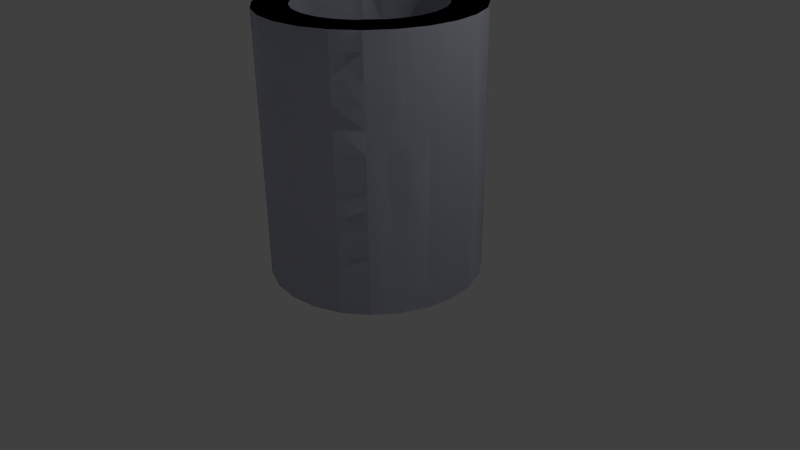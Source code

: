 # Source: WaterTank.blend  (saved by Blender 2.76.0; exported with 4.5.12 LTS)
import bpy
from mathutils import Matrix  # noqa: F401  (used for matrix-valued properties, if any)

bpy.ops.wm.read_factory_settings(use_empty=True)
scene = bpy.context.scene
scene.name = 'Scene'

# ---- collections
col_collection_1 = bpy.data.collections.new('Collection 1'); scene.collection.children.link(col_collection_1)

# ---- materials (node trees are filled in below, after node groups)
mat_material = bpy.data.materials.new('material')
mat_material.alpha_threshold = 0.0
mat_material.use_transparent_shadow = False
mat_material.diffuse_color = (1.0, 1.0, 1.0, 1.0)
mat_material.roughness = 0.5
mat_material_0 = bpy.data.materials.new('material_0')
mat_material_0.alpha_threshold = 0.0
mat_material_0.use_transparent_shadow = False
mat_material_0.diffuse_color = (0.8382, 0.8627, 1.0, 1.0)
mat_material_0.roughness = 0.5
mat_edge_color000255 = bpy.data.materials.new('edge_color000255')
mat_edge_color000255.alpha_threshold = 0.0
mat_edge_color000255.use_transparent_shadow = False
mat_edge_color000255.roughness = 0.5
mat_plaster = bpy.data.materials.new('__Plaster_')
mat_plaster.alpha_threshold = 0.0
mat_plaster.use_transparent_shadow = False
mat_plaster.roughness = 0.5
mat_water_pool = bpy.data.materials.new('__Water-pool_')
mat_water_pool.alpha_threshold = 0.0
mat_water_pool.use_transparent_shadow = False
mat_water_pool.roughness = 0.5
mat_corrogaterust = bpy.data.materials.new('__CorrogateRust_')
mat_corrogaterust.alpha_threshold = 0.0
mat_corrogaterust.use_transparent_shadow = False
mat_corrogaterust.roughness = 0.5
mat_edge_color14710594255 = bpy.data.materials.new('edge_color14710594255')
mat_edge_color14710594255.alpha_threshold = 0.0
mat_edge_color14710594255.use_transparent_shadow = False
mat_edge_color14710594255.roughness = 0.5
mat_corrogateshiny = bpy.data.materials.new('__CorrogateShiny_')
mat_corrogateshiny.alpha_threshold = 0.0
mat_corrogateshiny.use_transparent_shadow = False
mat_corrogateshiny.roughness = 0.5
mat_metal_floor = bpy.data.materials.new('__Metal-floor_')
mat_metal_floor.alpha_threshold = 0.0
mat_metal_floor.use_transparent_shadow = False
mat_metal_floor.roughness = 0.5

# ---- material node trees

# ---- world
world_world = bpy.data.worlds.new('World'); scene.world = world_world
world_world.color = (0.05088, 0.05088, 0.05088)
world_world.use_sun_shadow = False
world_world.sun_shadow_jitter_overblur = 0.0
world_world.cycles.sampling_method = 'MANUAL'
world_world.cycles.sample_map_resolution = 256

# ---- cameras
cam_camera = bpy.data.cameras.new('Camera')
cam_camera.clip_end = 100.0
cam_camera.lens = 35.0
cam_camera.sensor_width = 32.0
cam_camera.sensor_height = 18.0
cam_camera.ortho_scale = 7.314
cam_camera.dof.focus_distance = 0.0
cam_camera.dof.aperture_fstop = 128.0

# ---- lights
light_lamp = bpy.data.lights.new('Lamp', 'POINT')
light_lamp.transmission_factor = 0.0
light_lamp.cutoff_distance = 30.0
light_lamp.energy = 100.0
light_lamp.shadow_buffer_clip_start = 1.001
light_lamp.shadow_soft_size = 0.1
light_lamp.shadow_maximum_resolution = 0.006
light_lamp.use_absolute_resolution = True
light_lamp.cycles.use_multiple_importance_sampling = False

# ---- meshes
me_id39 = bpy.data.meshes.new('ID39')
me_id39.from_pydata([(-308.4, 82.63, 0.0), (-308.4, -82.63, 0.0), (-319.2, 6.104e-05, 0.0), (-276.5, -159.6, 0.0), (-276.5, 159.6, 0.0), (-225.7, -225.7, 0.0), (-225.7, 225.7, 0.0), (-159.6, -276.5, 0.0), (-159.6, 276.5, 0.0), (-82.63, -308.4, 0.0), (-82.63, 308.4, 0.0), (2.289e-05, -319.2, 0.0), (2.289e-05, 319.3, 0.0), (82.63, -308.4, 0.0), (82.63, 308.4, 0.0), (130.4, -288.6, 0.0), (159.6, 276.5, 0.0), (159.6, -276.5, 0.0), (225.7, -225.7, 0.0), (225.7, 225.7, 0.0), (244.6, -201.2, 0.0), (276.5, 159.6, 0.0), (276.5, -159.6, 0.0), (308.4, -82.63, 0.0), (308.4, 82.63, 0.0), (319.2, 6.104e-05, 0.0), (319.2, 6.104e-05, 0.0), (308.4, 82.63, 0.0), (308.4, -82.63, 0.0), (276.5, 159.6, 0.0), (276.5, -159.6, 0.0), (244.6, -201.2, 0.0), (225.7, 225.7, 0.0), (225.7, -225.7, 0.0), (159.6, 276.5, 0.0), (159.6, -276.5, 0.0), (130.4, -288.6, 0.0), (82.63, 308.4, 0.0), (82.63, -308.4, 0.0), (2.289e-05, 319.3, 0.0), (2.289e-05, -319.2, 0.0), (-82.63, 308.4, 0.0), (-82.63, -308.4, 0.0), (-159.6, 276.5, 0.0), (-159.6, -276.5, 0.0), (-225.7, 225.7, 0.0), (-225.7, -225.7, 0.0), (-276.5, 159.6, 0.0), (-276.5, -159.6, 0.0), (-308.4, 82.63, 0.0), (-308.4, -82.63, 0.0), (-319.2, 6.104e-05, 0.0), (-319.2, 6.104e-05, 0.0), (-308.4, -82.63, 0.0), (-308.4, 82.63, 0.0), (-276.5, 159.6, 0.0), (-225.7, 225.7, 0.0), (-159.6, 276.5, 0.0), (-82.63, 308.4, 0.0), (2.289e-05, 319.3, 0.0), (82.63, 308.4, 0.0), (159.6, 276.5, 0.0), (225.7, 225.7, 0.0), (276.5, 159.6, 0.0), (308.4, 82.63, 0.0), (319.2, 6.104e-05, 0.0), (308.4, -82.63, 0.0), (276.5, -159.6, 0.0), (244.6, -201.2, 0.0), (225.7, -225.7, 0.0), (159.6, -276.5, 0.0), (130.4, -288.6, 0.0), (82.63, -308.4, 0.0), (2.289e-05, -319.2, 0.0), (-82.63, -308.4, 0.0), (-159.6, -276.5, 0.0), (-225.7, -225.7, 0.0), (-276.5, -159.6, 0.0)], [(52, 53), (54, 52), (55, 54), (56, 55), (57, 56), (58, 57), (59, 58), (60, 59), (61, 60), (62, 61), (63, 62), (64, 63), (65, 64), (66, 65), (67, 66), (68, 67), (69, 68), (69, 70), (71, 70), (72, 71), (73, 72), (74, 73), (75, 74), (76, 75), (77, 76), (53, 77)], [(0, 1, 2), (1, 0, 3), (3, 0, 4), (3, 4, 5), (5, 4, 6), (5, 6, 7), (7, 6, 8), (7, 8, 9), (9, 8, 10), (9, 10, 11), (11, 10, 12), (11, 12, 13), (13, 12, 14), (13, 14, 15), (15, 14, 16), (15, 16, 17), (17, 16, 18), (18, 16, 19), (18, 19, 20), (20, 19, 21), (20, 21, 22), (22, 21, 23), (23, 21, 24), (23, 24, 25), (26, 27, 28), (27, 29, 28), (28, 29, 30), (30, 29, 31), (29, 32, 31), (31, 32, 33), (32, 34, 33), (33, 34, 35), (35, 34, 36), (34, 37, 36), (36, 37, 38), (37, 39, 38), (38, 39, 40), (39, 41, 40), (40, 41, 42), (41, 43, 42), (42, 43, 44), (43, 45, 44), (44, 45, 46), (45, 47, 46), (46, 47, 48), (47, 49, 48), (48, 49, 50), (51, 50, 49)])
me_id39.polygons.foreach_set('material_index', [0, 0, 0, 0, 0, 0, 0, 0, 0, 0, 0, 0, 0, 0, 0, 0, 0, 0, 0, 0, 0, 0, 0, 0, 1, 1, 1, 1, 1, 1, 1, 1, 1, 1, 1, 1, 1, 1, 1, 1, 1, 1, 1, 1, 1, 1, 1, 1])
me_id39.materials.append(mat_material)
me_id39.materials.append(mat_material_0)
me_id39.materials.append(mat_edge_color000255)
me_id39.use_remesh_preserve_volume = False
me_id39.use_remesh_preserve_attributes = False
me_id39.use_mirror_vertex_groups = False
me_id39.update()
me_id134 = bpy.data.meshes.new('ID134')
me_id134.from_pydata([(239.8, 233.2, 808.8), (228.1, 247.2, 783.5), (244.3, 227.9, 839.1), (240.9, 232.0, 869.8), (230.0, 244.9, 896.0), (213.4, 264.6, 913.6), (193.8, 288.0, 919.8), (174.1, 311.4, 913.6), (157.5, 331.1, 896.0), (146.7, 344.0, 869.8), (143.2, 348.1, 839.1), (147.7, 342.8, 808.8), (159.4, 328.8, 783.5)], [(1, 0), (0, 2), (2, 3), (3, 4), (4, 5), (5, 6), (6, 7), (7, 8), (8, 9), (9, 10), (10, 11), (11, 12)], [])
me_id134.materials.append(mat_edge_color000255)
me_id134.use_remesh_preserve_volume = False
me_id134.use_remesh_preserve_attributes = False
me_id134.use_mirror_vertex_groups = False
me_id134.update()
me_id130 = bpy.data.meshes.new('ID130')
me_id130.from_pydata([(354.8, 321.3, 807.8), (342.4, 334.6, 783.5), (359.7, 316.0, 837.3), (356.4, 319.6, 867.3), (345.3, 331.5, 892.9), (328.2, 349.7, 910.2), (307.9, 371.5, 916.2), (287.6, 393.2, 910.2), (270.6, 411.5, 892.9), (259.5, 423.4, 867.3), (256.1, 427.0, 837.3), (261.1, 421.7, 807.8), (273.5, 408.4, 783.5)], [(1, 0), (0, 2), (2, 3), (3, 4), (4, 5), (5, 6), (6, 7), (7, 8), (8, 9), (9, 10), (10, 11), (11, 12)], [])
me_id130.materials.append(mat_edge_color000255)
me_id130.use_remesh_preserve_volume = False
me_id130.use_remesh_preserve_attributes = False
me_id130.use_mirror_vertex_groups = False
me_id130.update()
me_id117 = bpy.data.meshes.new('ID117')
me_id117.from_pydata([(-119.3, 556.3, 683.5), (-117.4, 499.6, 783.5), (-117.4, 499.6, 683.5), (-119.3, 556.3, 783.5), (-119.3, 556.3, 783.5), (-119.3, 556.3, 683.5), (-117.4, 499.6, 783.5), (-117.4, 499.6, 683.5), (-119.3, 556.3, 783.5), (-117.4, 499.6, 783.5), (-117.4, 499.6, 683.5), (-119.3, 556.3, 683.5), (-101.0, 445.4, 783.5), (-101.0, 445.4, 683.5), (-101.0, 445.4, 783.5), (-101.0, 445.4, 683.5), (-101.0, 445.4, 783.5), (-101.0, 445.4, 683.5), (-106.4, 611.5, 683.5), (-106.4, 611.5, 783.5), (-106.4, 611.5, 783.5), (-106.4, 611.5, 683.5), (-106.4, 611.5, 783.5), (-106.4, 611.5, 683.5), (-71.03, 397.2, 783.5), (-71.03, 397.2, 683.5), (-71.03, 397.2, 783.5), (-71.03, 397.2, 683.5), (-71.03, 397.2, 783.5), (-71.03, 397.2, 683.5), (-79.63, 661.5, 683.5), (-79.63, 661.5, 783.5), (-79.63, 661.5, 783.5), (-79.63, 661.5, 683.5), (-79.63, 661.5, 783.5), (-79.63, 661.5, 683.5), (-29.65, 358.4, 683.5), (-29.65, 358.4, 783.5), (-29.65, 358.4, 783.5), (-29.65, 358.4, 683.5), (-29.65, 358.4, 783.5), (-29.65, 358.4, 683.5), (-40.85, 702.9, 683.5), (-40.85, 702.9, 783.5), (-40.85, 702.9, 783.5), (-40.85, 702.9, 683.5), (-40.85, 702.9, 783.5), (-40.85, 702.9, 683.5), (20.36, 331.7, 683.5), (20.36, 331.7, 783.5), (20.36, 331.7, 783.5), (20.36, 331.7, 683.5), (20.36, 331.7, 783.5), (20.36, 331.7, 683.5), (7.32, 732.9, 783.5), (7.32, 732.9, 683.5), (7.32, 732.9, 783.5), (7.32, 732.9, 683.5), (7.32, 732.9, 783.5), (7.32, 732.9, 683.5), (75.59, 318.8, 683.5), (75.59, 318.8, 783.5), (75.59, 318.8, 783.5), (75.59, 318.8, 683.5), (75.59, 318.8, 783.5), (75.59, 318.8, 683.5), (61.6, 749.3, 783.5), (61.6, 749.3, 683.5), (61.6, 749.3, 783.5), (61.6, 749.3, 683.5), (61.6, 749.3, 783.5), (61.6, 749.3, 683.5), (132.3, 320.6, 683.5), (132.3, 320.6, 783.5), (132.3, 320.6, 783.5), (132.3, 320.6, 683.5), (132.3, 320.6, 783.5), (132.3, 320.6, 683.5), (118.3, 751.2, 783.5), (118.3, 751.2, 683.5), (118.3, 751.2, 783.5), (118.3, 751.2, 683.5), (118.3, 751.2, 783.5), (118.3, 751.2, 683.5), (159.4, 328.8, 683.5), (159.4, 328.8, 783.5), (159.4, 328.8, 783.5), (159.4, 328.8, 683.5), (159.4, 328.8, 783.5), (159.4, 328.8, 683.5), (173.5, 738.3, 783.5), (173.5, 738.3, 683.5), (173.5, 738.3, 783.5), (173.5, 738.3, 683.5), (173.5, 738.3, 783.5), (173.5, 738.3, 683.5), (159.4, 328.8, 783.5), (186.6, 337.1, 683.5), (159.4, 328.8, 683.5), (186.6, 337.1, 783.5), (186.6, 337.1, 783.5), (159.4, 328.8, 783.5), (186.6, 337.1, 683.5), (159.4, 328.8, 683.5), (186.6, 337.1, 783.5), (186.6, 337.1, 683.5), (223.5, 711.5, 783.5), (223.5, 711.5, 683.5), (223.5, 711.5, 783.5), (223.5, 711.5, 683.5), (223.5, 711.5, 783.5), (223.5, 711.5, 683.5), (234.7, 367.0, 683.5), (234.7, 367.0, 783.5), (234.7, 367.0, 783.5), (234.7, 367.0, 683.5), (234.7, 367.0, 783.5), (234.7, 367.0, 683.5), (264.9, 672.7, 783.5), (264.9, 672.7, 683.5), (264.9, 672.7, 783.5), (264.9, 672.7, 683.5), (264.9, 672.7, 783.5), (264.9, 672.7, 683.5), (273.5, 408.4, 783.5), (273.5, 408.4, 683.5), (273.5, 408.4, 683.5), (273.5, 408.4, 783.5), (273.5, 408.4, 783.5), (273.5, 408.4, 683.5), (294.8, 624.6, 683.5), (294.8, 624.6, 783.5), (294.8, 624.6, 683.5), (294.8, 624.6, 783.5), (294.8, 624.6, 783.5), (294.8, 624.6, 683.5), (300.2, 458.4, 783.5), (300.2, 458.4, 683.5), (300.2, 458.4, 683.5), (300.2, 458.4, 783.5), (300.2, 458.4, 783.5), (300.2, 458.4, 683.5), (311.3, 570.3, 683.5), (311.3, 570.3, 783.5), (311.3, 570.3, 683.5), (311.3, 570.3, 783.5), (311.3, 570.3, 783.5), (311.3, 570.3, 683.5), (313.1, 513.6, 783.5), (313.1, 513.6, 683.5), (313.1, 513.6, 683.5), (313.1, 513.6, 783.5), (313.1, 513.6, 783.5), (313.1, 513.6, 683.5)], [(8, 9), (11, 10), (9, 16), (10, 17), (22, 8), (23, 11), (16, 28), (17, 29), (34, 22), (35, 23), (28, 40), (29, 41), (46, 34), (47, 35), (40, 52), (41, 53), (58, 46), (59, 47), (52, 64), (53, 65), (70, 58), (71, 59), (64, 76), (65, 77), (82, 70), (83, 71), (76, 88), (77, 89), (94, 82), (95, 83), (88, 104), (89, 105), (110, 94), (111, 95), (104, 116), (105, 117), (122, 110), (123, 111), (116, 128), (117, 129), (134, 122), (135, 123), (128, 140), (129, 141), (146, 134), (147, 135), (140, 152), (141, 153), (152, 146), (153, 147)], [(0, 1, 2), (1, 0, 3), (2, 12, 13), (12, 2, 1), (18, 3, 0), (3, 18, 19), (13, 24, 25), (24, 13, 12), (30, 19, 18), (19, 30, 31), (24, 36, 25), (36, 24, 37), (42, 31, 30), (31, 42, 43), (37, 48, 36), (48, 37, 49), (54, 42, 55), (42, 54, 43), (49, 60, 48), (60, 49, 61), (66, 55, 67), (55, 66, 54), (61, 72, 60), (72, 61, 73), (78, 67, 79), (67, 78, 66), (73, 84, 72), (84, 73, 85), (90, 79, 91), (79, 90, 78), (96, 97, 98), (97, 96, 99), (106, 91, 107), (91, 106, 90), (99, 112, 97), (112, 99, 113), (118, 107, 119), (107, 118, 106), (124, 112, 113), (112, 124, 125), (118, 130, 131), (130, 118, 119), (136, 125, 124), (125, 136, 137), (131, 142, 143), (142, 131, 130), (148, 137, 136), (137, 148, 149), (143, 149, 148), (149, 143, 142), (4, 5, 6), (7, 6, 5), (6, 7, 14), (15, 14, 7), (20, 21, 4), (5, 4, 21), (14, 15, 26), (27, 26, 15), (32, 33, 20), (21, 20, 33), (38, 26, 39), (27, 39, 26), (44, 45, 32), (33, 32, 45), (50, 38, 51), (39, 51, 38), (44, 56, 45), (57, 45, 56), (62, 50, 63), (51, 63, 50), (56, 68, 57), (69, 57, 68), (74, 62, 75), (63, 75, 62), (68, 80, 69), (81, 69, 80), (86, 74, 87), (75, 87, 74), (80, 92, 81), (93, 81, 92), (100, 101, 102), (103, 102, 101), (92, 108, 93), (109, 93, 108), (114, 100, 115), (102, 115, 100), (108, 120, 109), (121, 109, 120), (126, 127, 115), (114, 115, 127), (121, 120, 132), (133, 132, 120), (138, 139, 126), (127, 126, 139), (132, 133, 144), (145, 144, 133), (150, 151, 138), (139, 138, 151), (144, 145, 150), (151, 150, 145)])
me_id117.polygons.foreach_set('use_smooth', [True] * 100)
me_id117.polygons.foreach_set('material_index', [1, 1, 1, 1, 1, 1, 1, 1, 1, 1, 1, 1, 1, 1, 1, 1, 1, 1, 1, 1, 1, 1, 1, 1, 1, 1, 1, 1, 1, 1, 1, 1, 1, 1, 1, 1, 1, 1, 1, 1, 1, 1, 1, 1, 1, 1, 1, 1, 1, 1, 0, 0, 0, 0, 0, 0, 0, 0, 0, 0, 0, 0, 0, 0, 0, 0, 0, 0, 0, 0, 0, 0, 0, 0, 0, 0, 0, 0, 0, 0, 0, 0, 0, 0, 0, 0, 0, 0, 0, 0, 0, 0, 0, 0, 0, 0, 0, 0, 0, 0])
_uv = me_id117.uv_layers.new(name='ID126')
_uv.uv.foreach_set('vector', [22.0, 0.0, 21.08, 1.613, 21.08, 0.0, 21.08, 1.613, 22.0, 0.0, 22.0, 1.613, 21.08, 0.0, 20.17, 1.613, 20.17, -1.776e-15, 20.17, 1.613, 21.08, 0.0, 21.08, 1.613, 0.9167, 1.776e-15, -3.553e-15, 1.613, -3.553e-15, 1.776e-15, -3.553e-15, 1.613, 0.9167, 1.776e-15, 0.9167, 1.613, 20.17, 0.0, 19.25, 1.613, 19.25, 0.0, 19.25, 1.613, 20.17, 0.0, 20.17, 1.613, 1.833, -1.776e-15, 0.9167, 1.613, 0.9167, -1.776e-15, 0.9167, 1.613, 1.833, -1.776e-15, 1.833, 1.613, 19.25, 1.613, 18.33, 0.0, 19.25, 0.0, 18.33, 0.0, 19.25, 1.613, 18.33, 1.613, 2.75, -1.776e-15, 1.833, 1.613, 1.833, -1.776e-15, 1.833, 1.613, 2.75, -1.776e-15, 2.75, 1.613, 18.33, 1.613, 17.42, -1.776e-15, 18.33, -1.776e-15, 17.42, -1.776e-15, 18.33, 1.613, 17.42, 1.613, 3.667, 1.613, 2.75, 0.0, 3.667, 0.0, 2.75, 0.0, 3.667, 1.613, 2.75, 1.613, 17.42, 1.613, 16.5, 0.0, 17.42, 0.0, 16.5, 0.0, 17.42, 1.613, 16.5, 1.613, 4.583, 1.613, 3.667, -1.776e-15, 4.583, -1.776e-15, 3.667, -1.776e-15, 4.583, 1.613, 3.667, 1.613, 16.5, 1.613, 15.58, 0.0, 16.5, 0.0, 15.58, 0.0, 16.5, 1.613, 15.58, 1.613, 5.5, 1.613, 4.583, 1.776e-15, 5.5, 1.776e-15, 4.583, 1.776e-15, 5.5, 1.613, 4.583, 1.613, 15.58, 1.613, 15.13, 0.0, 15.58, 0.0, 15.13, 0.0, 15.58, 1.613, 15.13, 1.613, 6.417, 1.613, 5.5, -1.776e-15, 6.417, -1.776e-15, 5.5, -1.776e-15, 6.417, 1.613, 5.5, 1.613, 15.13, 1.613, 14.67, 0.0, 15.13, 0.0, 14.67, 0.0, 15.13, 1.613, 14.67, 1.613, 7.333, 1.613, 6.417, -1.776e-15, 7.333, -1.776e-15, 6.417, -1.776e-15, 7.333, 1.613, 6.417, 1.613, 14.67, 1.613, 13.75, -1.776e-15, 14.67, -1.776e-15, 13.75, -1.776e-15, 14.67, 1.613, 13.75, 1.613, 8.25, 1.613, 7.333, 0.0, 8.25, 0.0, 7.333, 0.0, 8.25, 1.613, 7.333, 1.613, 12.83, 1.613, 13.75, 0.0, 13.75, 1.613, 13.75, 0.0, 12.83, 1.613, 12.83, 0.0, 8.25, 1.613, 9.167, 0.0, 9.167, 1.613, 9.167, 0.0, 8.25, 1.613, 8.25, 0.0, 11.92, 1.613, 12.83, 0.0, 12.83, 1.613, 12.83, 0.0, 11.92, 1.613, 11.92, 0.0, 9.167, 1.613, 10.08, 0.0, 10.08, 1.613, 10.08, 0.0, 9.167, 1.613, 9.167, 0.0, 11.0, 1.613, 11.92, 0.0, 11.92, 1.613, 11.92, 0.0, 11.0, 1.613, 11.0, 0.0, 10.08, 1.613, 11.0, -1.776e-15, 11.0, 1.613, 11.0, -1.776e-15, 10.08, 1.613, 10.08, -1.776e-15, 0.0, 0.0, 0.0, 0.0, 0.0, 0.0, 0.0, 0.0, 0.0, 0.0, 0.0, 0.0, 0.0, 0.0, 0.0, 0.0, 0.0, 0.0, 0.0, 0.0, 0.0, 0.0, 0.0, 0.0, 0.0, 0.0, 0.0, 0.0, 0.0, 0.0, 0.0, 0.0, 0.0, 0.0, 0.0, 0.0, 0.0, 0.0, 0.0, 0.0, 0.0, 0.0, 0.0, 0.0, 0.0, 0.0, 0.0, 0.0, 0.0, 0.0, 0.0, 0.0, 0.0, 0.0, 0.0, 0.0, 0.0, 0.0, 0.0, 0.0, 0.0, 0.0, 0.0, 0.0, 0.0, 0.0, 0.0, 0.0, 0.0, 0.0, 0.0, 0.0, 0.0, 0.0, 0.0, 0.0, 0.0, 0.0, 0.0, 0.0, 0.0, 0.0, 0.0, 0.0, 0.0, 0.0, 0.0, 0.0, 0.0, 0.0, 0.0, 0.0, 0.0, 0.0, 0.0, 0.0, 0.0, 0.0, 0.0, 0.0, 0.0, 0.0, 0.0, 0.0, 0.0, 0.0, 0.0, 0.0, 0.0, 0.0, 0.0, 0.0, 0.0, 0.0, 0.0, 0.0, 0.0, 0.0, 0.0, 0.0, 0.0, 0.0, 0.0, 0.0, 0.0, 0.0, 0.0, 0.0, 0.0, 0.0, 0.0, 0.0, 0.0, 0.0, 0.0, 0.0, 0.0, 0.0, 0.0, 0.0, 0.0, 0.0, 0.0, 0.0, 0.0, 0.0, 0.0, 0.0, 0.0, 0.0, 0.0, 0.0, 0.0, 0.0, 0.0, 0.0, 0.0, 0.0, 0.0, 0.0, 0.0, 0.0, 0.0, 0.0, 0.0, 0.0, 0.0, 0.0, 0.0, 0.0, 0.0, 0.0, 0.0, 0.0, 0.0, 0.0, 0.0, 0.0, 0.0, 0.0, 0.0, 0.0, 0.0, 0.0, 0.0, 0.0, 0.0, 0.0, 0.0, 0.0, 0.0, 0.0, 0.0, 0.0, 0.0, 0.0, 0.0, 0.0, 0.0, 0.0, 0.0, 0.0, 0.0, 0.0, 0.0, 0.0, 0.0, 0.0, 0.0, 0.0, 0.0, 0.0, 0.0, 0.0, 0.0, 0.0, 0.0, 0.0, 0.0, 0.0, 0.0, 0.0, 0.0, 0.0, 0.0, 0.0, 0.0, 0.0, 0.0, 0.0, 0.0, 0.0, 0.0, 0.0, 0.0, 0.0, 0.0, 0.0, 0.0, 0.0, 0.0, 0.0, 0.0, 0.0, 0.0, 0.0, 0.0, 0.0, 0.0, 0.0, 0.0, 0.0, 0.0, 0.0, 0.0, 0.0, 0.0, 0.0, 0.0, 0.0, 0.0, 0.0, 0.0, 0.0, 0.0, 0.0, 0.0, 0.0, 0.0, 0.0, 0.0, 0.0, 0.0, 0.0, 0.0, 0.0, 0.0, 0.0, 0.0, 0.0, 0.0, 0.0, 0.0, 0.0, 0.0, 0.0, 0.0, 0.0, 0.0, 0.0, 0.0, 0.0, 0.0, 0.0, 0.0, 0.0, 0.0, 0.0, 0.0, 0.0])
me_id117.materials.append(mat_material_0)
me_id117.materials.append(mat_plaster)
me_id117.materials.append(mat_edge_color000255)
me_id117.use_remesh_preserve_volume = False
me_id117.use_remesh_preserve_attributes = False
me_id117.use_mirror_vertex_groups = False
me_id117.update()
me_id104 = bpy.data.meshes.new('ID104')
me_id104.from_pydata([(-117.4, 499.6, 683.5), (-106.4, 611.5, 683.5), (-119.3, 556.3, 683.5), (-101.0, 445.4, 683.5), (-79.63, 661.5, 683.5), (-71.03, 397.2, 683.5), (-40.85, 702.9, 683.5), (-29.65, 358.4, 683.5), (7.32, 732.9, 683.5), (20.36, 331.7, 683.5), (61.6, 749.3, 683.5), (75.59, 318.8, 683.5), (118.3, 751.2, 683.5), (132.3, 320.6, 683.5), (173.5, 738.3, 683.5), (159.4, 328.8, 683.5), (186.6, 337.1, 683.5), (223.5, 711.5, 683.5), (234.7, 367.0, 683.5), (264.9, 672.7, 683.5), (273.5, 408.4, 683.5), (294.8, 624.6, 683.5), (300.2, 458.4, 683.5), (311.3, 570.3, 683.5), (313.1, 513.6, 683.5), (313.1, 513.6, 683.5), (300.2, 458.4, 683.5), (311.3, 570.3, 683.5), (294.8, 624.6, 683.5), (273.5, 408.4, 683.5), (264.9, 672.7, 683.5), (234.7, 367.0, 683.5), (223.5, 711.5, 683.5), (186.6, 337.1, 683.5), (173.5, 738.3, 683.5), (159.4, 328.8, 683.5), (132.3, 320.6, 683.5), (118.3, 751.2, 683.5), (75.59, 318.8, 683.5), (61.6, 749.3, 683.5), (20.36, 331.7, 683.5), (7.32, 732.9, 683.5), (-29.65, 358.4, 683.5), (-40.85, 702.9, 683.5), (-71.03, 397.2, 683.5), (-79.63, 661.5, 683.5), (-101.0, 445.4, 683.5), (-106.4, 611.5, 683.5), (-117.4, 499.6, 683.5), (-119.3, 556.3, 683.5), (-119.3, 556.3, 683.5), (-117.4, 499.6, 683.5), (-101.0, 445.4, 683.5), (-71.03, 397.2, 683.5), (-29.65, 358.4, 683.5), (20.36, 331.7, 683.5), (75.59, 318.8, 683.5), (132.3, 320.6, 683.5), (159.4, 328.8, 683.5), (186.6, 337.1, 683.5), (234.7, 367.0, 683.5), (273.5, 408.4, 683.5), (300.2, 458.4, 683.5), (313.1, 513.6, 683.5), (311.3, 570.3, 683.5), (294.8, 624.6, 683.5), (264.9, 672.7, 683.5), (223.5, 711.5, 683.5), (173.5, 738.3, 683.5), (118.3, 751.2, 683.5), (61.6, 749.3, 683.5), (7.32, 732.9, 683.5), (-40.85, 702.9, 683.5), (-79.63, 661.5, 683.5), (-106.4, 611.5, 683.5)], [(50, 51), (51, 52), (52, 53), (53, 54), (54, 55), (55, 56), (56, 57), (57, 58), (58, 59), (59, 60), (60, 61), (61, 62), (62, 63), (63, 64), (64, 65), (65, 66), (66, 67), (67, 68), (68, 69), (69, 70), (70, 71), (71, 72), (72, 73), (73, 74), (74, 50)], [(0, 1, 2), (1, 0, 3), (1, 3, 4), (4, 3, 5), (4, 5, 6), (6, 5, 7), (6, 7, 8), (8, 7, 9), (8, 9, 10), (10, 9, 11), (10, 11, 12), (12, 11, 13), (12, 13, 14), (14, 13, 15), (14, 15, 16), (14, 16, 17), (17, 16, 18), (17, 18, 19), (19, 18, 20), (19, 20, 21), (21, 20, 22), (21, 22, 23), (23, 22, 24), (25, 26, 27), (27, 26, 28), (26, 29, 28), (28, 29, 30), (29, 31, 30), (30, 31, 32), (31, 33, 32), (32, 33, 34), (33, 35, 34), (35, 36, 34), (34, 36, 37), (36, 38, 37), (37, 38, 39), (38, 40, 39), (39, 40, 41), (40, 42, 41), (41, 42, 43), (42, 44, 43), (43, 44, 45), (44, 46, 45), (45, 46, 47), (46, 48, 47), (49, 47, 48)])
me_id104.polygons.foreach_set('material_index', [1, 1, 1, 1, 1, 1, 1, 1, 1, 1, 1, 1, 1, 1, 1, 1, 1, 1, 1, 1, 1, 1, 1, 0, 0, 0, 0, 0, 0, 0, 0, 0, 0, 0, 0, 0, 0, 0, 0, 0, 0, 0, 0, 0, 0, 0])
_uv = me_id104.uv_layers.new(name='ID113')
_uv.uv.foreach_set('vector', [-1.835, 7.807, -1.662, 9.555, -1.863, 8.692, -1.662, 9.555, -1.835, 7.807, -1.578, 6.959, -1.662, 9.555, -1.578, 6.959, -1.244, 10.34, -1.244, 10.34, -1.578, 6.959, -1.11, 6.206, -1.244, 10.34, -1.11, 6.206, -0.6383, 10.98, -0.6383, 10.98, -1.11, 6.206, -0.4632, 5.6, -0.6383, 10.98, -0.4632, 5.6, 0.1144, 11.45, 0.1144, 11.45, -0.4632, 5.6, 0.3182, 5.182, 0.1144, 11.45, 0.3182, 5.182, 0.9624, 11.71, 0.9624, 11.71, 0.3182, 5.182, 1.181, 4.981, 0.9624, 11.71, 1.181, 4.981, 1.848, 11.74, 1.848, 11.74, 1.181, 4.981, 2.067, 5.01, 1.848, 11.74, 2.067, 5.01, 2.711, 11.54, 2.711, 11.54, 2.067, 5.01, 2.491, 5.138, 2.711, 11.54, 2.491, 5.138, 2.915, 5.267, 2.711, 11.54, 2.915, 5.267, 3.492, 11.12, 3.492, 11.12, 2.915, 5.267, 3.667, 5.734, 3.492, 11.12, 3.667, 5.734, 4.139, 10.51, 4.139, 10.51, 3.667, 5.734, 4.273, 6.381, 4.139, 10.51, 4.273, 6.381, 4.607, 9.759, 4.607, 9.759, 4.273, 6.381, 4.691, 7.162, 4.607, 9.759, 4.691, 7.162, 4.864, 8.911, 4.864, 8.911, 4.691, 7.162, 4.893, 8.025, 0.0, 0.0, 0.0, 0.0, 0.0, 0.0, 0.0, 0.0, 0.0, 0.0, 0.0, 0.0, 0.0, 0.0, 0.0, 0.0, 0.0, 0.0, 0.0, 0.0, 0.0, 0.0, 0.0, 0.0, 0.0, 0.0, 0.0, 0.0, 0.0, 0.0, 0.0, 0.0, 0.0, 0.0, 0.0, 0.0, 0.0, 0.0, 0.0, 0.0, 0.0, 0.0, 0.0, 0.0, 0.0, 0.0, 0.0, 0.0, 0.0, 0.0, 0.0, 0.0, 0.0, 0.0, 0.0, 0.0, 0.0, 0.0, 0.0, 0.0, 0.0, 0.0, 0.0, 0.0, 0.0, 0.0, 0.0, 0.0, 0.0, 0.0, 0.0, 0.0, 0.0, 0.0, 0.0, 0.0, 0.0, 0.0, 0.0, 0.0, 0.0, 0.0, 0.0, 0.0, 0.0, 0.0, 0.0, 0.0, 0.0, 0.0, 0.0, 0.0, 0.0, 0.0, 0.0, 0.0, 0.0, 0.0, 0.0, 0.0, 0.0, 0.0, 0.0, 0.0, 0.0, 0.0, 0.0, 0.0, 0.0, 0.0, 0.0, 0.0, 0.0, 0.0, 0.0, 0.0, 0.0, 0.0, 0.0, 0.0, 0.0, 0.0, 0.0, 0.0, 0.0, 0.0, 0.0, 0.0, 0.0, 0.0, 0.0, 0.0, 0.0, 0.0, 0.0, 0.0, 0.0, 0.0])
me_id104.materials.append(mat_material_0)
me_id104.materials.append(mat_water_pool)
me_id104.materials.append(mat_edge_color000255)
me_id104.use_remesh_preserve_volume = False
me_id104.use_remesh_preserve_attributes = False
me_id104.use_mirror_vertex_groups = False
me_id104.update()
me_id98 = bpy.data.meshes.new('ID98')
me_id98.from_pydata([(323.5, 310.0, 470.3), (257.4, 259.3, 466.7), (323.5, 310.0, 466.7), (323.5, 310.0, 466.7), (257.4, 259.3, 466.7), (323.5, 310.0, 470.3), (257.4, 259.3, 466.7), (323.5, 310.0, 470.3), (323.5, 310.0, 466.7)], [(6, 7), (6, 8), (8, 7)], [(0, 1, 2), (3, 4, 5)])
me_id98.polygons.foreach_set('material_index', [0, 1])
me_id98.materials.append(mat_material)
me_id98.materials.append(mat_material_0)
me_id98.materials.append(mat_edge_color000255)
me_id98.use_remesh_preserve_volume = False
me_id98.use_remesh_preserve_attributes = False
me_id98.use_mirror_vertex_groups = False
me_id98.update()
me_id88 = bpy.data.meshes.new('ID88')
me_id88.from_pydata([(323.5, 310.0, 62.89), (257.4, 259.3, -5.684e-14), (323.5, 310.0, -5.684e-14), (257.4, 259.3, 62.89), (257.4, 259.3, 62.89), (323.5, 310.0, 62.89), (257.4, 259.3, -5.684e-14), (323.5, 310.0, -5.684e-14), (323.5, 310.0, -5.684e-14), (323.5, 310.0, 62.89), (257.4, 259.3, 62.89), (257.4, 259.3, -5.684e-14), (323.5, 310.0, 125.8), (257.4, 259.3, 125.8), (257.4, 259.3, 125.8), (323.5, 310.0, 125.8), (257.4, 259.3, 125.8), (323.5, 310.0, 125.8), (323.5, 310.0, 177.3), (257.4, 259.3, 177.3), (257.4, 259.3, 177.3), (323.5, 310.0, 177.3), (257.4, 259.3, 177.3), (323.5, 310.0, 177.3), (323.5, 310.0, 228.8), (257.4, 259.3, 228.8), (257.4, 259.3, 228.8), (323.5, 310.0, 228.8), (257.4, 259.3, 228.8), (323.5, 310.0, 228.8), (323.5, 310.0, 280.3), (257.4, 259.3, 280.3), (257.4, 259.3, 280.3), (323.5, 310.0, 280.3), (257.4, 259.3, 280.3), (323.5, 310.0, 280.3), (323.5, 310.0, 322.0), (257.4, 259.3, 280.3), (323.5, 310.0, 280.3), (257.4, 259.3, 322.0), (257.4, 259.3, 322.0), (323.5, 310.0, 322.0), (257.4, 259.3, 280.3), (323.5, 310.0, 280.3), (323.5, 310.0, 322.0), (257.4, 259.3, 322.0), (323.5, 310.0, 363.6), (257.4, 259.3, 363.6), (257.4, 259.3, 363.6), (323.5, 310.0, 363.6), (257.4, 259.3, 363.6), (323.5, 310.0, 363.6), (323.5, 310.0, 415.2), (257.4, 259.3, 363.6), (323.5, 310.0, 363.6), (257.4, 259.3, 415.2), (257.4, 259.3, 415.2), (323.5, 310.0, 415.2), (257.4, 259.3, 363.6), (323.5, 310.0, 363.6), (257.4, 259.3, 415.2), (323.5, 310.0, 415.2), (323.5, 310.0, 466.7), (257.4, 259.3, 466.7), (257.4, 259.3, 466.7), (323.5, 310.0, 466.7), (323.5, 310.0, 466.7), (257.4, 259.3, 466.7)], [(8, 9), (9, 10), (11, 10), (8, 11), (10, 16), (9, 17), (16, 17), (16, 22), (17, 23), (22, 23), (22, 28), (23, 29), (28, 29), (28, 34), (29, 35), (34, 35), (35, 44), (34, 45), (45, 50), (44, 51), (51, 50), (50, 60), (51, 61), (60, 61), (61, 66), (67, 66), (60, 67), (45, 44)], [(0, 1, 2), (1, 0, 3), (12, 3, 0), (3, 12, 13), (18, 13, 12), (13, 18, 19), (24, 19, 18), (19, 24, 25), (30, 25, 24), (25, 30, 31), (36, 37, 38), (37, 36, 39), (46, 39, 36), (39, 46, 47), (52, 53, 54), (53, 52, 55), (62, 55, 52), (55, 62, 63), (4, 5, 6), (7, 6, 5), (14, 15, 4), (5, 4, 15), (20, 21, 14), (15, 14, 21), (26, 27, 20), (21, 20, 27), (32, 33, 26), (27, 26, 33), (40, 41, 42), (43, 42, 41), (48, 49, 40), (41, 40, 49), (56, 57, 58), (59, 58, 57), (64, 65, 56), (57, 56, 65)])
me_id88.polygons.foreach_set('material_index', [1, 1, 1, 1, 1, 1, 1, 1, 1, 1, 1, 1, 1, 1, 1, 1, 1, 1, 0, 0, 0, 0, 0, 0, 0, 0, 0, 0, 0, 0, 0, 0, 0, 0, 0, 0])
_uv = me_id88.uv_layers.new(name='ID92')
_uv.uv.foreach_set('vector', [22.27, 1.662, 18.1, -1.502e-15, 22.27, -1.502e-15, 18.1, -1.502e-15, 22.27, 1.662, 18.1, 1.662, 22.27, 3.323, 18.1, 1.662, 22.27, 1.662, 18.1, 1.662, 22.27, 3.323, 18.1, 3.323, 22.27, 4.684, 18.1, 3.323, 22.27, 3.323, 18.1, 3.323, 22.27, 4.684, 18.1, 4.684, 22.27, 6.045, 18.1, 4.684, 22.27, 4.684, 18.1, 4.684, 22.27, 6.045, 18.1, 6.045, 22.27, 7.406, 18.1, 6.045, 22.27, 6.045, 18.1, 6.045, 22.27, 7.406, 18.1, 7.406, 22.27, 8.507, 18.1, 7.406, 22.27, 7.406, 18.1, 7.406, 22.27, 8.507, 18.1, 8.507, 22.27, 9.609, 18.1, 8.507, 22.27, 8.507, 18.1, 8.507, 22.27, 9.609, 18.1, 9.609, 22.27, 10.97, 18.1, 9.609, 22.27, 9.609, 18.1, 9.609, 22.27, 10.97, 18.1, 10.97, 22.27, 12.33, 18.1, 10.97, 22.27, 10.97, 18.1, 10.97, 22.27, 12.33, 18.1, 12.33, 0.0, 0.0, 0.0, 0.0, 0.0, 0.0, 0.0, 0.0, 0.0, 0.0, 0.0, 0.0, 0.0, 0.0, 0.0, 0.0, 0.0, 0.0, 0.0, 0.0, 0.0, 0.0, 0.0, 0.0, 0.0, 0.0, 0.0, 0.0, 0.0, 0.0, 0.0, 0.0, 0.0, 0.0, 0.0, 0.0, 0.0, 0.0, 0.0, 0.0, 0.0, 0.0, 0.0, 0.0, 0.0, 0.0, 0.0, 0.0, 0.0, 0.0, 0.0, 0.0, 0.0, 0.0, 0.0, 0.0, 0.0, 0.0, 0.0, 0.0, 0.0, 0.0, 0.0, 0.0, 0.0, 0.0, 0.0, 0.0, 0.0, 0.0, 0.0, 0.0, 0.0, 0.0, 0.0, 0.0, 0.0, 0.0, 0.0, 0.0, 0.0, 0.0, 0.0, 0.0, 0.0, 0.0, 0.0, 0.0, 0.0, 0.0, 0.0, 0.0, 0.0, 0.0, 0.0, 0.0, 0.0, 0.0, 0.0, 0.0, 0.0, 0.0, 0.0, 0.0, 0.0, 0.0, 0.0, 0.0])
me_id88.materials.append(mat_material_0)
me_id88.materials.append(mat_corrogaterust)
me_id88.materials.append(mat_edge_color000255)
me_id88.materials.append(mat_edge_color14710594255)
me_id88.use_remesh_preserve_volume = False
me_id88.use_remesh_preserve_attributes = False
me_id88.use_mirror_vertex_groups = False
me_id88.update()
me_id75 = bpy.data.meshes.new('ID75')
me_id75.from_pydata([(323.5, 310.0, 783.5), (257.4, 259.3, 730.7), (323.5, 310.0, 730.4), (257.4, 259.3, 783.5), (257.4, 259.3, 783.5), (323.5, 310.0, 783.5), (257.4, 259.3, 730.7), (323.5, 310.0, 730.4), (257.4, 259.3, 730.7), (257.4, 259.3, 783.5), (323.5, 310.0, 730.4), (323.5, 310.0, 783.5), (323.5, 310.0, 730.4), (257.4, 259.3, 661.7), (323.5, 310.0, 661.7), (257.4, 259.3, 730.7), (257.4, 259.3, 730.7), (323.5, 310.0, 730.4), (257.4, 259.3, 661.7), (323.5, 310.0, 661.7), (257.4, 259.3, 661.7), (323.5, 310.0, 661.7), (323.5, 310.0, 597.2), (257.4, 259.3, 661.7), (257.4, 259.3, 595.6), (323.5, 310.0, 661.7), (323.5, 310.0, 661.7), (323.5, 310.0, 597.2), (257.4, 259.3, 661.7), (257.4, 259.3, 595.6), (257.4, 259.3, 595.6), (323.5, 310.0, 597.2), (323.5, 310.0, 534.1), (257.4, 259.3, 595.6), (257.4, 259.3, 532.9), (323.5, 310.0, 597.2), (323.5, 310.0, 597.2), (323.5, 310.0, 534.1), (257.4, 259.3, 595.6), (257.4, 259.3, 532.9), (257.4, 259.3, 532.9), (323.5, 310.0, 534.1), (323.5, 310.0, 470.3), (257.4, 259.3, 532.9), (257.4, 259.3, 466.7), (323.5, 310.0, 534.1), (323.5, 310.0, 534.1), (323.5, 310.0, 470.3), (257.4, 259.3, 532.9), (257.4, 259.3, 466.7), (257.4, 259.3, 466.7), (323.5, 310.0, 470.3)], [(8, 9), (8, 10), (10, 11), (9, 11), (20, 8), (20, 21), (21, 10), (30, 20), (30, 31), (31, 21), (40, 30), (40, 41), (41, 31), (50, 40), (50, 51), (51, 41)], [(0, 1, 2), (1, 0, 3), (12, 13, 14), (13, 12, 15), (22, 23, 24), (23, 22, 25), (32, 33, 34), (33, 32, 35), (42, 43, 44), (43, 42, 45), (4, 5, 6), (7, 6, 5), (16, 17, 18), (19, 18, 17), (26, 27, 28), (29, 28, 27), (36, 37, 38), (39, 38, 37), (46, 47, 48), (49, 48, 47)])
me_id75.polygons.foreach_set('material_index', [1, 1, 1, 1, 1, 1, 1, 1, 1, 1, 0, 0, 0, 0, 0, 0, 0, 0, 0, 0])
_uv = me_id75.uv_layers.new(name='ID84')
_uv.uv.foreach_set('vector', [22.27, 20.7, 18.1, 19.31, 22.27, 19.3, 18.1, 19.31, 22.27, 20.7, 18.1, 20.7, 22.27, 19.3, 18.1, 17.48, 22.27, 17.48, 18.1, 17.48, 22.27, 19.3, 18.1, 19.31, 22.27, 15.78, 18.1, 17.48, 18.1, 15.74, 18.1, 17.48, 22.27, 15.78, 22.27, 17.48, 22.27, 14.11, 18.1, 15.74, 18.1, 14.08, 18.1, 15.74, 22.27, 14.11, 22.27, 15.78, 22.27, 12.43, 18.1, 14.08, 18.1, 12.33, 18.1, 14.08, 22.27, 12.43, 22.27, 14.11, 0.0, 0.0, 0.0, 0.0, 0.0, 0.0, 0.0, 0.0, 0.0, 0.0, 0.0, 0.0, 0.0, 0.0, 0.0, 0.0, 0.0, 0.0, 0.0, 0.0, 0.0, 0.0, 0.0, 0.0, 0.0, 0.0, 0.0, 0.0, 0.0, 0.0, 0.0, 0.0, 0.0, 0.0, 0.0, 0.0, 0.0, 0.0, 0.0, 0.0, 0.0, 0.0, 0.0, 0.0, 0.0, 0.0, 0.0, 0.0, 0.0, 0.0, 0.0, 0.0, 0.0, 0.0, 0.0, 0.0, 0.0, 0.0, 0.0, 0.0])
me_id75.materials.append(mat_material_0)
me_id75.materials.append(mat_corrogaterust)
me_id75.materials.append(mat_edge_color000255)
me_id75.use_remesh_preserve_volume = False
me_id75.use_remesh_preserve_attributes = False
me_id75.use_mirror_vertex_groups = False
me_id75.update()
me_id62 = bpy.data.meshes.new('ID62')
me_id62.from_pydata([(-221.5, 535.8, 783.5), (-210.6, 453.1, -5.684e-14), (-210.6, 453.1, 783.5), (-221.5, 535.8, -5.684e-14), (-221.5, 535.8, -5.684e-14), (-221.5, 535.8, 783.5), (-210.6, 453.1, -5.684e-14), (-210.6, 453.1, 783.5), (-221.5, 535.8, -5.684e-14), (-210.6, 453.1, -5.684e-14), (-210.6, 453.1, 783.5), (-221.5, 535.8, 783.5), (-178.7, 376.1, -5.684e-14), (-178.7, 376.1, 783.5), (-178.7, 376.1, -5.684e-14), (-178.7, 376.1, 783.5), (-178.7, 376.1, -5.684e-14), (-178.7, 376.1, 783.5), (-210.6, 618.4, 783.5), (-210.6, 618.4, -5.684e-14), (-210.6, 618.4, -5.684e-14), (-210.6, 618.4, 783.5), (-210.6, 618.4, -5.684e-14), (-210.6, 618.4, 783.5), (-128.0, 310.0, -5.684e-14), (-128.0, 310.0, 783.5), (-128.0, 310.0, -5.684e-14), (-128.0, 310.0, 783.5), (-128.0, 310.0, -5.684e-14), (-128.0, 310.0, 783.5), (-178.7, 695.4, 783.5), (-178.7, 695.4, -5.684e-14), (-178.7, 695.4, -5.684e-14), (-178.7, 695.4, 783.5), (-178.7, 695.4, -5.684e-14), (-178.7, 695.4, 783.5), (-61.87, 259.3, 783.5), (-61.87, 259.3, -5.684e-14), (-61.87, 259.3, 783.5), (-61.87, 259.3, -5.684e-14), (-61.87, 259.3, -5.684e-14), (-61.87, 259.3, 783.5), (-128.0, 761.5, 783.5), (-128.0, 761.5, -5.684e-14), (-128.0, 761.5, -5.684e-14), (-128.0, 761.5, 783.5), (-128.0, 761.5, -5.684e-14), (-128.0, 761.5, 783.5), (15.12, 227.4, 783.5), (15.12, 227.4, -5.684e-14), (15.12, 227.4, 783.5), (15.12, 227.4, -5.684e-14), (15.12, 227.4, -5.684e-14), (15.12, 227.4, 783.5), (-61.87, 812.2, -5.684e-14), (-61.87, 812.2, 783.5), (-61.87, 812.2, 783.5), (-61.87, 812.2, -5.684e-14), (-61.87, 812.2, -5.684e-14), (-61.87, 812.2, 783.5), (97.75, 216.5, 783.5), (97.75, 216.5, -5.684e-14), (97.75, 216.5, 783.5), (97.75, 216.5, -5.684e-14), (97.75, 216.5, -5.684e-14), (97.75, 216.5, 783.5), (15.12, 844.1, -5.684e-14), (15.12, 844.1, 783.5), (15.12, 844.1, 783.5), (15.12, 844.1, -5.684e-14), (15.12, 844.1, -5.684e-14), (15.12, 844.1, 783.5), (180.4, 227.4, 783.5), (180.4, 227.4, -5.684e-14), (180.4, 227.4, 783.5), (180.4, 227.4, -5.684e-14), (180.4, 227.4, -5.684e-14), (180.4, 227.4, 783.5), (97.75, 855.0, -5.684e-14), (97.75, 855.0, 783.5), (97.75, 855.0, 783.5), (97.75, 855.0, -5.684e-14), (97.75, 855.0, -5.684e-14), (97.75, 855.0, 783.5), (228.1, 247.2, 783.5), (228.1, 247.2, -5.684e-14), (228.1, 247.2, 783.5), (228.1, 247.2, -5.684e-14), (228.1, 247.2, -5.684e-14), (228.1, 247.2, 783.5), (180.4, 844.1, -5.684e-14), (180.4, 844.1, 783.5), (180.4, 844.1, 783.5), (180.4, 844.1, -5.684e-14), (180.4, 844.1, -5.684e-14), (180.4, 844.1, 783.5), (257.4, 812.2, -5.684e-14), (257.4, 812.2, 783.5), (257.4, 812.2, 783.5), (257.4, 812.2, -5.684e-14), (257.4, 812.2, -5.684e-14), (257.4, 812.2, 783.5), (323.5, 761.5, -5.684e-14), (323.5, 761.5, 783.5), (323.5, 761.5, 783.5), (323.5, 761.5, -5.684e-14), (323.5, 761.5, -5.684e-14), (323.5, 761.5, 783.5), (374.2, 695.4, 783.5), (374.2, 695.4, -5.684e-14), (374.2, 695.4, 783.5), (374.2, 695.4, -5.684e-14), (374.2, 695.4, -5.684e-14), (374.2, 695.4, 783.5), (406.1, 618.4, 783.5), (406.1, 618.4, -5.684e-14), (406.1, 618.4, 783.5), (406.1, 618.4, -5.684e-14), (406.1, 618.4, -5.684e-14), (406.1, 618.4, 783.5), (417.0, 535.8, 783.5), (417.0, 535.8, -5.684e-14), (417.0, 535.8, 783.5), (417.0, 535.8, -5.684e-14), (417.0, 535.8, -5.684e-14), (417.0, 535.8, 783.5), (406.1, 453.1, 783.5), (406.1, 453.1, -5.684e-14), (406.1, 453.1, 783.5), (406.1, 453.1, -5.684e-14), (406.1, 453.1, -5.684e-14), (406.1, 453.1, 783.5), (374.2, 376.1, 783.5), (374.2, 376.1, -5.684e-14), (374.2, 376.1, 783.5), (374.2, 376.1, -5.684e-14), (374.2, 376.1, -5.684e-14), (374.2, 376.1, 783.5), (342.4, 334.6, 783.5), (342.4, 334.6, -5.684e-14), (342.4, 334.6, 783.5), (342.4, 334.6, -5.684e-14), (342.4, 334.6, 783.5), (342.4, 334.6, -5.684e-14)], [(8, 9), (11, 10), (9, 16), (10, 17), (22, 8), (23, 11), (16, 28), (17, 29), (34, 22), (35, 23), (28, 40), (29, 41), (46, 34), (47, 35), (40, 52), (41, 53), (58, 46), (59, 47), (52, 64), (53, 65), (70, 58), (71, 59), (64, 76), (65, 77), (82, 70), (83, 71), (76, 88), (89, 88), (77, 89), (94, 82), (95, 83), (100, 94), (101, 95), (106, 100), (107, 101), (112, 106), (113, 107), (118, 112), (119, 113), (124, 118), (125, 119), (130, 124), (131, 125), (136, 130), (137, 131), (142, 137), (142, 143), (143, 136)], [(0, 1, 2), (1, 0, 3), (2, 12, 13), (12, 2, 1), (18, 3, 0), (3, 18, 19), (13, 24, 25), (24, 13, 12), (30, 19, 18), (19, 30, 31), (36, 24, 37), (24, 36, 25), (42, 31, 30), (31, 42, 43), (48, 37, 49), (37, 48, 36), (42, 54, 43), (54, 42, 55), (60, 49, 61), (49, 60, 48), (55, 66, 54), (66, 55, 67), (72, 61, 73), (61, 72, 60), (67, 78, 66), (78, 67, 79), (84, 73, 85), (73, 84, 72), (79, 90, 78), (90, 79, 91), (91, 96, 90), (96, 91, 97), (97, 102, 96), (102, 97, 103), (102, 108, 109), (108, 102, 103), (109, 114, 115), (114, 109, 108), (115, 120, 121), (120, 115, 114), (121, 126, 127), (126, 121, 120), (127, 132, 133), (132, 127, 126), (133, 138, 139), (138, 133, 132), (4, 5, 6), (7, 6, 5), (6, 7, 14), (15, 14, 7), (20, 21, 4), (5, 4, 21), (14, 15, 26), (27, 26, 15), (32, 33, 20), (21, 20, 33), (27, 38, 26), (39, 26, 38), (44, 45, 32), (33, 32, 45), (38, 50, 39), (51, 39, 50), (56, 45, 57), (44, 57, 45), (50, 62, 51), (63, 51, 62), (68, 56, 69), (57, 69, 56), (62, 74, 63), (75, 63, 74), (80, 68, 81), (69, 81, 68), (74, 86, 75), (87, 75, 86), (92, 80, 93), (81, 93, 80), (98, 92, 99), (93, 99, 92), (104, 98, 105), (99, 105, 98), (104, 105, 110), (111, 110, 105), (110, 111, 116), (117, 116, 111), (116, 117, 122), (123, 122, 117), (122, 123, 128), (129, 128, 123), (128, 129, 134), (135, 134, 129), (134, 135, 140), (141, 140, 135)])
me_id62.polygons.foreach_set('use_smooth', [True] * 92)
me_id62.polygons.foreach_set('material_index', [1, 1, 1, 1, 1, 1, 1, 1, 1, 1, 1, 1, 1, 1, 1, 1, 1, 1, 1, 1, 1, 1, 1, 1, 1, 1, 1, 1, 1, 1, 1, 1, 1, 1, 1, 1, 1, 1, 1, 1, 1, 1, 1, 1, 1, 1, 0, 0, 0, 0, 0, 0, 0, 0, 0, 0, 0, 0, 0, 0, 0, 0, 0, 0, 0, 0, 0, 0, 0, 0, 0, 0, 0, 0, 0, 0, 0, 0, 0, 0, 0, 0, 0, 0, 0, 0, 0, 0, 0, 0, 0, 0])
_uv = me_id62.uv_layers.new(name='ID71')
_uv.uv.foreach_set('vector', [-93.35, 16.32, -79.46, -1.184e-15, -79.46, 16.32, -79.46, -1.184e-15, -93.35, 16.32, -93.35, -1.184e-15, -83.21, 16.32, -69.32, -1.184e-15, -69.32, 16.32, -69.32, -1.184e-15, -83.21, 16.32, -83.21, -1.184e-15, -97.6, 16.32, -83.71, -1.184e-15, -83.71, 16.32, -83.71, -1.184e-15, -97.6, 16.32, -97.6, -1.184e-15, -67.87, 16.32, -53.98, -1.184e-15, -53.98, 16.32, -53.98, -1.184e-15, -67.87, 16.32, -67.87, -1.184e-15, -95.68, 16.32, -81.79, -1.184e-15, -81.79, 16.32, -81.79, -1.184e-15, -95.68, 16.32, -95.68, -1.184e-15, -34.49, 16.32, -48.38, -1.184e-15, -34.49, -1.184e-15, -48.38, -1.184e-15, -34.49, 16.32, -48.38, 16.32, -87.71, 16.32, -73.82, -1.184e-15, -73.82, 16.32, -73.82, -1.184e-15, -87.71, 16.32, -87.71, -1.184e-15, -12.17, 16.32, -26.06, -1.184e-15, -12.17, -1.184e-15, -26.06, -1.184e-15, -12.17, 16.32, -26.06, 16.32, -60.34, 16.32, -74.23, -1.184e-15, -60.34, -1.184e-15, -74.23, -1.184e-15, -60.34, 16.32, -74.23, 16.32, 11.44, 16.32, -2.448, -1.184e-15, 11.44, -1.184e-15, -2.448, -1.184e-15, 11.44, 16.32, -2.448, 16.32, -42.28, 16.32, -56.17, -1.184e-15, -42.28, -1.184e-15, -56.17, -1.184e-15, -42.28, 16.32, -56.17, 16.32, 34.75, 16.32, 20.86, -1.184e-15, 34.75, -1.184e-15, 20.86, -1.184e-15, 34.75, 16.32, 20.86, 16.32, -20.86, 16.32, -34.75, -1.184e-15, -20.86, -1.184e-15, -34.75, -1.184e-15, -20.86, 16.32, -34.75, 16.32, 50.89, 16.32, 42.28, -1.184e-15, 50.89, -1.184e-15, 42.28, -1.184e-15, 50.89, 16.32, 42.28, 16.32, 2.448, 16.32, -11.44, -1.184e-15, 2.448, -1.184e-15, -11.44, -1.184e-15, 2.448, 16.32, -11.44, 16.32, 26.06, 16.32, 12.17, -1.184e-15, 26.06, -1.184e-15, 12.17, -1.184e-15, 26.06, 16.32, 12.17, 16.32, 48.38, 16.32, 34.49, -1.184e-15, 48.38, -1.184e-15, 34.49, -1.184e-15, 48.38, 16.32, 34.49, 16.32, 67.87, -1.184e-15, 53.98, 16.32, 53.98, -1.184e-15, 53.98, 16.32, 67.87, -1.184e-15, 67.87, 16.32, 83.21, -1.184e-15, 69.32, 16.32, 69.32, -1.184e-15, 69.32, 16.32, 83.21, -1.184e-15, 83.21, 16.32, 93.35, -1.184e-15, 79.46, 16.32, 79.46, -1.184e-15, 79.46, 16.32, 93.35, -1.184e-15, 93.35, 16.32, 97.6, -1.184e-15, 83.71, 16.32, 83.71, -1.184e-15, 83.71, 16.32, 97.6, -1.184e-15, 97.6, 16.32, 95.68, -1.184e-15, 81.79, 16.32, 81.79, -1.184e-15, 81.79, 16.32, 95.68, -1.184e-15, 95.68, 16.32, 87.71, -1.184e-15, 78.98, 16.32, 78.98, -1.184e-15, 78.98, 16.32, 87.71, -1.184e-15, 87.71, 16.32, 0.0, 0.0, 0.0, 0.0, 0.0, 0.0, 0.0, 0.0, 0.0, 0.0, 0.0, 0.0, 0.0, 0.0, 0.0, 0.0, 0.0, 0.0, 0.0, 0.0, 0.0, 0.0, 0.0, 0.0, 0.0, 0.0, 0.0, 0.0, 0.0, 0.0, 0.0, 0.0, 0.0, 0.0, 0.0, 0.0, 0.0, 0.0, 0.0, 0.0, 0.0, 0.0, 0.0, 0.0, 0.0, 0.0, 0.0, 0.0, 0.0, 0.0, 0.0, 0.0, 0.0, 0.0, 0.0, 0.0, 0.0, 0.0, 0.0, 0.0, 0.0, 0.0, 0.0, 0.0, 0.0, 0.0, 0.0, 0.0, 0.0, 0.0, 0.0, 0.0, 0.0, 0.0, 0.0, 0.0, 0.0, 0.0, 0.0, 0.0, 0.0, 0.0, 0.0, 0.0, 0.0, 0.0, 0.0, 0.0, 0.0, 0.0, 0.0, 0.0, 0.0, 0.0, 0.0, 0.0, 0.0, 0.0, 0.0, 0.0, 0.0, 0.0, 0.0, 0.0, 0.0, 0.0, 0.0, 0.0, 0.0, 0.0, 0.0, 0.0, 0.0, 0.0, 0.0, 0.0, 0.0, 0.0, 0.0, 0.0, 0.0, 0.0, 0.0, 0.0, 0.0, 0.0, 0.0, 0.0, 0.0, 0.0, 0.0, 0.0, 0.0, 0.0, 0.0, 0.0, 0.0, 0.0, 0.0, 0.0, 0.0, 0.0, 0.0, 0.0, 0.0, 0.0, 0.0, 0.0, 0.0, 0.0, 0.0, 0.0, 0.0, 0.0, 0.0, 0.0, 0.0, 0.0, 0.0, 0.0, 0.0, 0.0, 0.0, 0.0, 0.0, 0.0, 0.0, 0.0, 0.0, 0.0, 0.0, 0.0, 0.0, 0.0, 0.0, 0.0, 0.0, 0.0, 0.0, 0.0, 0.0, 0.0, 0.0, 0.0, 0.0, 0.0, 0.0, 0.0, 0.0, 0.0, 0.0, 0.0, 0.0, 0.0, 0.0, 0.0, 0.0, 0.0, 0.0, 0.0, 0.0, 0.0, 0.0, 0.0, 0.0, 0.0, 0.0, 0.0, 0.0, 0.0, 0.0, 0.0, 0.0, 0.0, 0.0, 0.0, 0.0, 0.0, 0.0, 0.0, 0.0, 0.0, 0.0, 0.0, 0.0, 0.0, 0.0, 0.0, 0.0, 0.0, 0.0, 0.0, 0.0, 0.0, 0.0, 0.0, 0.0, 0.0, 0.0, 0.0, 0.0, 0.0, 0.0, 0.0, 0.0, 0.0, 0.0, 0.0, 0.0, 0.0, 0.0, 0.0, 0.0, 0.0, 0.0, 0.0, 0.0, 0.0, 0.0, 0.0, 0.0, 0.0, 0.0, 0.0, 0.0, 0.0, 0.0, 0.0, 0.0, 0.0, 0.0, 0.0, 0.0, 0.0, 0.0, 0.0])
me_id62.materials.append(mat_material_0)
me_id62.materials.append(mat_corrogateshiny)
me_id62.materials.append(mat_edge_color000255)
me_id62.use_remesh_preserve_volume = False
me_id62.use_remesh_preserve_attributes = False
me_id62.use_mirror_vertex_groups = False
me_id62.update()
me_id49 = bpy.data.meshes.new('ID49')
me_id49.from_pydata([(-210.6, 453.1, 783.5), (-210.6, 618.4, 783.5), (-221.5, 535.8, 783.5), (-178.7, 376.1, 783.5), (-178.7, 695.4, 783.5), (-128.0, 310.0, 783.5), (-128.0, 761.5, 783.5), (-117.4, 499.6, 783.5), (-61.87, 259.3, 783.5), (-119.3, 556.3, 783.5), (-101.0, 445.4, 783.5), (-71.03, 397.2, 783.5), (-29.65, 358.4, 783.5), (15.12, 227.4, 783.5), (20.36, 331.7, 783.5), (97.75, 216.5, 783.5), (75.59, 318.8, 783.5), (132.3, 320.6, 783.5), (180.4, 227.4, 783.5), (159.4, 328.8, 783.5), (186.6, 337.1, 783.5), (228.1, 247.2, 783.5), (234.7, 367.0, 783.5), (257.4, 259.3, 783.5), (273.5, 408.4, 783.5), (323.5, 310.0, 783.5), (300.2, 458.4, 783.5), (313.1, 513.6, 783.5), (-61.87, 812.2, 783.5), (-106.4, 611.5, 783.5), (-79.63, 661.5, 783.5), (-40.85, 702.9, 783.5), (15.12, 844.1, 783.5), (7.32, 732.9, 783.5), (61.6, 749.3, 783.5), (97.75, 855.0, 783.5), (118.3, 751.2, 783.5), (180.4, 844.1, 783.5), (173.5, 738.3, 783.5), (223.5, 711.5, 783.5), (257.4, 812.2, 783.5), (264.9, 672.7, 783.5), (323.5, 761.5, 783.5), (294.8, 624.6, 783.5), (311.3, 570.3, 783.5), (342.4, 334.6, 783.5), (374.2, 695.4, 783.5), (374.2, 376.1, 783.5), (406.1, 453.1, 783.5), (406.1, 618.4, 783.5), (417.0, 535.8, 783.5), (417.0, 535.8, 783.5), (406.1, 453.1, 783.5), (406.1, 618.4, 783.5), (374.2, 695.4, 783.5), (374.2, 376.1, 783.5), (342.4, 334.6, 783.5), (323.5, 761.5, 783.5), (323.5, 310.0, 783.5), (313.1, 513.6, 783.5), (311.3, 570.3, 783.5), (294.8, 624.6, 783.5), (264.9, 672.7, 783.5), (257.4, 812.2, 783.5), (223.5, 711.5, 783.5), (180.4, 844.1, 783.5), (173.5, 738.3, 783.5), (118.3, 751.2, 783.5), (97.75, 855.0, 783.5), (61.6, 749.3, 783.5), (15.12, 844.1, 783.5), (7.32, 732.9, 783.5), (-40.85, 702.9, 783.5), (-61.87, 812.2, 783.5), (-79.63, 661.5, 783.5), (-106.4, 611.5, 783.5), (-119.3, 556.3, 783.5), (-128.0, 761.5, 783.5), (300.2, 458.4, 783.5), (273.5, 408.4, 783.5), (257.4, 259.3, 783.5), (234.7, 367.0, 783.5), (228.1, 247.2, 783.5), (186.6, 337.1, 783.5), (180.4, 227.4, 783.5), (159.4, 328.8, 783.5), (132.3, 320.6, 783.5), (97.75, 216.5, 783.5), (75.59, 318.8, 783.5), (20.36, 331.7, 783.5), (15.12, 227.4, 783.5), (-29.65, 358.4, 783.5), (-61.87, 259.3, 783.5), (-71.03, 397.2, 783.5), (-101.0, 445.4, 783.5), (-117.4, 499.6, 783.5), (-128.0, 310.0, 783.5), (-178.7, 695.4, 783.5), (-178.7, 376.1, 783.5), (-210.6, 618.4, 783.5), (-210.6, 453.1, 783.5), (-221.5, 535.8, 783.5), (-221.5, 535.8, 783.5), (-210.6, 453.1, 783.5), (-178.7, 376.1, 783.5), (-128.0, 310.0, 783.5), (-61.87, 259.3, 783.5), (15.12, 227.4, 783.5), (97.75, 216.5, 783.5), (180.4, 227.4, 783.5), (228.1, 247.2, 783.5), (257.4, 259.3, 783.5), (323.5, 310.0, 783.5), (342.4, 334.6, 783.5), (374.2, 376.1, 783.5), (406.1, 453.1, 783.5), (417.0, 535.8, 783.5), (406.1, 618.4, 783.5), (374.2, 695.4, 783.5), (323.5, 761.5, 783.5), (257.4, 812.2, 783.5), (180.4, 844.1, 783.5), (97.75, 855.0, 783.5), (15.12, 844.1, 783.5), (-61.87, 812.2, 783.5), (-128.0, 761.5, 783.5), (-178.7, 695.4, 783.5), (-210.6, 618.4, 783.5), (-119.3, 556.3, 783.5), (-117.4, 499.6, 783.5), (-106.4, 611.5, 783.5), (-79.63, 661.5, 783.5), (-40.85, 702.9, 783.5), (7.32, 732.9, 783.5), (61.6, 749.3, 783.5), (118.3, 751.2, 783.5), (173.5, 738.3, 783.5), (223.5, 711.5, 783.5), (264.9, 672.7, 783.5), (294.8, 624.6, 783.5), (311.3, 570.3, 783.5), (313.1, 513.6, 783.5), (300.2, 458.4, 783.5), (273.5, 408.4, 783.5), (234.7, 367.0, 783.5), (186.6, 337.1, 783.5), (159.4, 328.8, 783.5), (132.3, 320.6, 783.5), (75.59, 318.8, 783.5), (20.36, 331.7, 783.5), (-29.65, 358.4, 783.5), (-71.03, 397.2, 783.5), (-101.0, 445.4, 783.5), (257.4, 259.3, 62.89), (228.1, 247.2, -5.684e-14), (257.4, 259.3, -5.684e-14), (228.1, 247.2, 783.5), (257.4, 259.3, 125.8), (257.4, 259.3, 177.3), (257.4, 259.3, 228.8), (257.4, 259.3, 280.3), (257.4, 259.3, 322.0), (257.4, 259.3, 363.6), (257.4, 259.3, 415.2), (257.4, 259.3, 466.7), (257.4, 259.3, 532.9), (257.4, 259.3, 595.6), (257.4, 259.3, 661.7), (257.4, 259.3, 730.7), (257.4, 259.3, 783.5), (257.4, 259.3, 783.5), (257.4, 259.3, 730.7), (228.1, 247.2, 783.5), (257.4, 259.3, 661.7), (257.4, 259.3, 595.6), (257.4, 259.3, 532.9), (257.4, 259.3, 466.7), (257.4, 259.3, 415.2), (257.4, 259.3, 363.6), (257.4, 259.3, 322.0), (257.4, 259.3, 280.3), (257.4, 259.3, 228.8), (257.4, 259.3, 177.3), (257.4, 259.3, 125.8), (257.4, 259.3, 62.89), (228.1, 247.2, -5.684e-14), (257.4, 259.3, -5.684e-14), (228.1, 247.2, -5.684e-14), (257.4, 259.3, -5.684e-14), (257.4, 259.3, 62.89), (257.4, 259.3, 125.8), (257.4, 259.3, 177.3), (257.4, 259.3, 228.8), (257.4, 259.3, 280.3), (257.4, 259.3, 322.0), (257.4, 259.3, 363.6), (257.4, 259.3, 415.2), (257.4, 259.3, 466.7), (257.4, 259.3, 532.9), (257.4, 259.3, 595.6), (257.4, 259.3, 661.7), (257.4, 259.3, 730.7), (342.4, 334.6, -5.684e-14), (323.5, 310.0, 62.89), (323.5, 310.0, -5.684e-14), (323.5, 310.0, 125.8), (323.5, 310.0, 177.3), (323.5, 310.0, 228.8), (323.5, 310.0, 280.3), (323.5, 310.0, 322.0), (323.5, 310.0, 363.6), (323.5, 310.0, 415.2), (323.5, 310.0, 466.7), (323.5, 310.0, 470.3), (323.5, 310.0, 534.1), (323.5, 310.0, 597.2), (323.5, 310.0, 661.7), (323.5, 310.0, 730.4), (323.5, 310.0, 783.5), (342.4, 334.6, 783.5), (342.4, 334.6, 783.5), (342.4, 334.6, -5.684e-14), (323.5, 310.0, 783.5), (323.5, 310.0, 730.4), (323.5, 310.0, 661.7), (323.5, 310.0, 597.2), (323.5, 310.0, 534.1), (323.5, 310.0, 470.3), (323.5, 310.0, 466.7), (323.5, 310.0, 415.2), (323.5, 310.0, 363.6), (323.5, 310.0, 322.0), (323.5, 310.0, 280.3), (323.5, 310.0, 228.8), (323.5, 310.0, 177.3), (323.5, 310.0, 125.8), (323.5, 310.0, 62.89), (323.5, 310.0, -5.684e-14), (323.5, 310.0, -5.684e-14), (342.4, 334.6, -5.684e-14), (323.5, 310.0, 730.4), (323.5, 310.0, 661.7), (323.5, 310.0, 597.2), (323.5, 310.0, 534.1), (323.5, 310.0, 470.3), (323.5, 310.0, 466.7), (323.5, 310.0, 415.2), (323.5, 310.0, 363.6), (323.5, 310.0, 322.0), (323.5, 310.0, 280.3), (323.5, 310.0, 228.8), (323.5, 310.0, 177.3), (323.5, 310.0, 125.8), (323.5, 310.0, 62.89)], [(102, 103), (103, 104), (104, 105), (105, 106), (106, 107), (107, 108), (108, 109), (109, 110), (110, 111), (111, 112), (112, 113), (113, 114), (114, 115), (115, 116), (116, 117), (117, 118), (118, 119), (119, 120), (120, 121), (121, 122), (122, 123), (123, 124), (124, 125), (125, 126), (126, 127), (127, 102), (128, 129), (130, 128), (131, 130), (132, 131), (133, 132), (134, 133), (135, 134), (136, 135), (137, 136), (138, 137), (139, 138), (140, 139), (141, 140), (142, 141), (143, 142), (144, 143), (145, 144), (146, 145), (147, 146), (148, 147), (149, 148), (150, 149), (151, 150), (152, 151), (129, 152), (110, 187), (187, 188), (188, 189), (189, 190), (190, 191), (191, 192), (192, 193), (193, 194), (194, 195), (195, 196), (196, 197), (197, 198), (198, 199), (199, 200), (200, 201), (201, 111), (238, 239), (113, 239), (240, 112), (241, 240), (242, 241), (243, 242), (244, 243), (245, 244), (246, 245), (247, 246), (248, 247), (249, 248), (250, 249), (251, 250), (252, 251), (253, 252), (238, 253)], [(0, 1, 2), (1, 0, 3), (1, 3, 4), (4, 3, 5), (4, 5, 6), (6, 5, 7), (7, 5, 8), (6, 7, 9), (7, 8, 10), (10, 8, 11), (11, 8, 12), (12, 8, 13), (12, 13, 14), (14, 13, 15), (14, 15, 16), (16, 15, 17), (17, 15, 18), (17, 18, 19), (19, 18, 20), (20, 18, 21), (20, 21, 22), (22, 21, 23), (22, 23, 24), (24, 23, 25), (24, 25, 26), (26, 25, 27), (9, 28, 6), (28, 9, 29), (28, 29, 30), (28, 30, 31), (28, 31, 32), (32, 31, 33), (32, 33, 34), (32, 34, 35), (35, 34, 36), (35, 36, 37), (37, 36, 38), (37, 38, 39), (37, 39, 40), (40, 39, 41), (40, 41, 42), (42, 41, 43), (42, 43, 44), (42, 44, 27), (42, 27, 25), (42, 25, 45), (42, 45, 46), (46, 45, 47), (46, 47, 48), (46, 48, 49), (49, 48, 50), (153, 154, 155), (154, 153, 156), (156, 153, 157), (156, 157, 158), (156, 158, 159), (156, 159, 160), (156, 160, 161), (156, 161, 162), (156, 162, 163), (156, 163, 164), (156, 164, 165), (156, 165, 166), (156, 166, 167), (156, 167, 168), (156, 168, 169), (202, 203, 204), (203, 202, 205), (205, 202, 206), (206, 202, 207), (207, 202, 208), (208, 202, 209), (209, 202, 210), (210, 202, 211), (211, 202, 212), (212, 202, 213), (213, 202, 214), (214, 202, 215), (215, 202, 216), (216, 202, 217), (217, 202, 218), (218, 202, 219), (51, 52, 53), (53, 52, 54), (52, 55, 54), (55, 56, 54), (54, 56, 57), (56, 58, 57), (58, 59, 57), (59, 60, 57), (60, 61, 57), (61, 62, 57), (57, 62, 63), (62, 64, 63), (63, 64, 65), (64, 66, 65), (66, 67, 65), (65, 67, 68), (67, 69, 68), (68, 69, 70), (69, 71, 70), (71, 72, 70), (70, 72, 73), (72, 74, 73), (74, 75, 73), (75, 76, 73), (77, 73, 76), (59, 58, 78), (78, 58, 79), (58, 80, 79), (79, 80, 81), (80, 82, 81), (81, 82, 83), (82, 84, 83), (83, 84, 85), (85, 84, 86), (84, 87, 86), (86, 87, 88), (88, 87, 89), (87, 90, 89), (89, 90, 91), (90, 92, 91), (91, 92, 93), (93, 92, 94), (94, 92, 95), (76, 95, 77), (92, 96, 95), (95, 96, 77), (77, 96, 97), (96, 98, 97), (97, 98, 99), (98, 100, 99), (101, 99, 100), (170, 171, 172), (171, 173, 172), (173, 174, 172), (174, 175, 172), (175, 176, 172), (176, 177, 172), (177, 178, 172), (178, 179, 172), (179, 180, 172), (180, 181, 172), (181, 182, 172), (182, 183, 172), (183, 184, 172), (172, 184, 185), (186, 185, 184), (220, 221, 222), (222, 221, 223), (223, 221, 224), (224, 221, 225), (225, 221, 226), (226, 221, 227), (227, 221, 228), (228, 221, 229), (229, 221, 230), (230, 221, 231), (231, 221, 232), (232, 221, 233), (233, 221, 234), (234, 221, 235), (235, 221, 236), (237, 236, 221)])
me_id49.polygons.foreach_set('material_index', [1, 1, 1, 1, 1, 1, 1, 1, 1, 1, 1, 1, 1, 1, 1, 1, 1, 1, 1, 1, 1, 1, 1, 1, 1, 1, 1, 1, 1, 1, 1, 1, 1, 1, 1, 1, 1, 1, 1, 1, 1, 1, 1, 1, 1, 1, 1, 1, 1, 1, 1, 1, 1, 1, 1, 1, 1, 1, 1, 1, 1, 1, 1, 1, 1, 1, 1, 1, 1, 1, 1, 1, 1, 1, 1, 1, 1, 1, 1, 1, 1, 1, 0, 0, 0, 0, 0, 0, 0, 0, 0, 0, 0, 0, 0, 0, 0, 0, 0, 0, 0, 0, 0, 0, 0, 0, 0, 0, 0, 0, 0, 0, 0, 0, 0, 0, 0, 0, 0, 0, 0, 0, 0, 0, 0, 0, 0, 0, 0, 0, 0, 0, 0, 0, 0, 0, 0, 0, 0, 0, 0, 0, 0, 0, 0, 0, 0, 0, 0, 0, 0, 0, 0, 0, 0, 0, 0, 0, 0, 0, 0, 0, 0, 0])
_uv = me_id49.uv_layers.new(name='ID58')
_uv.uv.foreach_set('vector', [-8.776, 18.88, -8.776, 25.77, -9.229, 22.32, -8.776, 25.77, -8.776, 18.88, -7.447, 15.67, -8.776, 25.77, -7.447, 15.67, -7.447, 28.97, -7.447, 28.97, -7.447, 15.67, -5.333, 12.92, -7.447, 28.97, -5.333, 12.92, -5.333, 31.73, -5.333, 31.73, -5.333, 12.92, -4.893, 20.82, -4.893, 20.82, -5.333, 12.92, -2.578, 10.8, -5.333, 31.73, -4.893, 20.82, -4.969, 23.18, -4.893, 20.82, -2.578, 10.8, -4.207, 18.56, -4.207, 18.56, -2.578, 10.8, -2.96, 16.55, -2.96, 16.55, -2.578, 10.8, -1.235, 14.93, -1.235, 14.93, -2.578, 10.8, 0.6302, 9.475, -1.235, 14.93, 0.6302, 9.475, 0.8485, 13.82, 0.8485, 13.82, 0.6302, 9.475, 4.073, 9.022, 0.8485, 13.82, 4.073, 9.022, 3.15, 13.28, 3.15, 13.28, 4.073, 9.022, 5.511, 13.36, 5.511, 13.36, 4.073, 9.022, 7.516, 9.475, 5.511, 13.36, 7.516, 9.475, 6.642, 13.7, 6.642, 13.7, 7.516, 9.475, 7.773, 14.04, 7.773, 14.04, 7.516, 9.475, 9.505, 10.3, 7.773, 14.04, 9.505, 10.3, 9.78, 15.29, 9.78, 15.29, 9.505, 10.3, 10.72, 10.8, 9.78, 15.29, 10.72, 10.8, 11.4, 17.02, 11.4, 17.02, 10.72, 10.8, 13.48, 12.92, 11.4, 17.02, 13.48, 12.92, 12.51, 19.1, 12.51, 19.1, 13.48, 12.92, 13.05, 21.4, -4.969, 23.18, -2.578, 33.84, -5.333, 31.73, -2.578, 33.84, -4.969, 23.18, -4.432, 25.48, -2.578, 33.84, -4.432, 25.48, -3.318, 27.56, -2.578, 33.84, -3.318, 27.56, -1.702, 29.29, -2.578, 33.84, -1.702, 29.29, 0.6302, 35.17, 0.6302, 35.17, -1.702, 29.29, 0.305, 30.54, 0.6302, 35.17, 0.305, 30.54, 2.566, 31.22, 0.6302, 35.17, 2.566, 31.22, 4.073, 35.63, 4.073, 35.63, 2.566, 31.22, 4.928, 31.3, 4.073, 35.63, 4.928, 31.3, 7.516, 35.17, 7.516, 35.17, 4.928, 31.3, 7.23, 30.76, 7.516, 35.17, 7.23, 30.76, 9.313, 29.65, 7.516, 35.17, 9.313, 29.65, 10.72, 33.84, 10.72, 33.84, 9.313, 29.65, 11.04, 28.03, 10.72, 33.84, 11.04, 28.03, 13.48, 31.73, 13.48, 31.73, 11.04, 28.03, 12.29, 26.02, 13.48, 31.73, 12.29, 26.02, 12.97, 23.76, 13.48, 31.73, 12.97, 23.76, 13.05, 21.4, 13.48, 31.73, 13.05, 21.4, 13.48, 12.92, 13.48, 31.73, 13.48, 12.92, 14.26, 13.94, 13.48, 31.73, 14.26, 13.94, 15.59, 28.97, 15.59, 28.97, 14.26, 13.94, 15.59, 15.67, 15.59, 28.97, 15.59, 15.67, 16.92, 18.88, 15.59, 28.97, 16.92, 18.88, 16.92, 25.77, 16.92, 25.77, 16.92, 18.88, 17.38, 22.32, 14.04, 2.62, 12.72, -2.372e-15, 14.04, -2.372e-15, 12.72, -2.372e-15, 14.04, 2.62, 12.72, 32.65, 12.72, 32.65, 14.04, 2.62, 14.04, 5.241, 12.72, 32.65, 14.04, 5.241, 14.04, 7.387, 12.72, 32.65, 14.04, 7.387, 14.04, 9.533, 12.72, 32.65, 14.04, 9.533, 14.04, 11.68, 12.72, 32.65, 14.04, 11.68, 14.04, 13.42, 12.72, 32.65, 14.04, 13.42, 14.04, 15.15, 12.72, 32.65, 14.04, 15.15, 14.04, 17.3, 12.72, 32.65, 14.04, 17.3, 14.04, 19.44, 12.72, 32.65, 14.04, 19.44, 14.04, 22.2, 12.72, 32.65, 14.04, 22.2, 14.04, 24.82, 12.72, 32.65, 14.04, 24.82, 14.04, 27.57, 12.72, 32.65, 14.04, 27.57, 14.04, 30.45, 12.72, 32.65, 14.04, 30.45, 14.04, 32.65, 19.74, -2.368e-15, 18.45, 2.62, 18.45, -2.368e-15, 18.45, 2.62, 19.74, -2.368e-15, 18.45, 5.241, 18.45, 5.241, 19.74, -2.368e-15, 18.45, 7.387, 18.45, 7.387, 19.74, -2.368e-15, 18.45, 9.533, 18.45, 9.533, 19.74, -2.368e-15, 18.45, 11.68, 18.45, 11.68, 19.74, -2.368e-15, 18.45, 13.42, 18.45, 13.42, 19.74, -2.368e-15, 18.45, 15.15, 18.45, 15.15, 19.74, -2.368e-15, 18.45, 17.3, 18.45, 17.3, 19.74, -2.368e-15, 18.45, 19.44, 18.45, 19.44, 19.74, -2.368e-15, 18.45, 19.59, 18.45, 19.59, 19.74, -2.368e-15, 18.45, 22.25, 18.45, 22.25, 19.74, -2.368e-15, 18.45, 24.88, 18.45, 24.88, 19.74, -2.368e-15, 18.45, 27.57, 18.45, 27.57, 19.74, -2.368e-15, 18.45, 30.43, 18.45, 30.43, 19.74, -2.368e-15, 18.45, 32.65, 18.45, 32.65, 19.74, -2.368e-15, 19.74, 32.65, 0.0, 0.0, 0.0, 0.0, 0.0, 0.0, 0.0, 0.0, 0.0, 0.0, 0.0, 0.0, 0.0, 0.0, 0.0, 0.0, 0.0, 0.0, 0.0, 0.0, 0.0, 0.0, 0.0, 0.0, 0.0, 0.0, 0.0, 0.0, 0.0, 0.0, 0.0, 0.0, 0.0, 0.0, 0.0, 0.0, 0.0, 0.0, 0.0, 0.0, 0.0, 0.0, 0.0, 0.0, 0.0, 0.0, 0.0, 0.0, 0.0, 0.0, 0.0, 0.0, 0.0, 0.0, 0.0, 0.0, 0.0, 0.0, 0.0, 0.0, 0.0, 0.0, 0.0, 0.0, 0.0, 0.0, 0.0, 0.0, 0.0, 0.0, 0.0, 0.0, 0.0, 0.0, 0.0, 0.0, 0.0, 0.0, 0.0, 0.0, 0.0, 0.0, 0.0, 0.0, 0.0, 0.0, 0.0, 0.0, 0.0, 0.0, 0.0, 0.0, 0.0, 0.0, 0.0, 0.0, 0.0, 0.0, 0.0, 0.0, 0.0, 0.0, 0.0, 0.0, 0.0, 0.0, 0.0, 0.0, 0.0, 0.0, 0.0, 0.0, 0.0, 0.0, 0.0, 0.0, 0.0, 0.0, 0.0, 0.0, 0.0, 0.0, 0.0, 0.0, 0.0, 0.0, 0.0, 0.0, 0.0, 0.0, 0.0, 0.0, 0.0, 0.0, 0.0, 0.0, 0.0, 0.0, 0.0, 0.0, 0.0, 0.0, 0.0, 0.0, 0.0, 0.0, 0.0, 0.0, 0.0, 0.0, 0.0, 0.0, 0.0, 0.0, 0.0, 0.0, 0.0, 0.0, 0.0, 0.0, 0.0, 0.0, 0.0, 0.0, 0.0, 0.0, 0.0, 0.0, 0.0, 0.0, 0.0, 0.0, 0.0, 0.0, 0.0, 0.0, 0.0, 0.0, 0.0, 0.0, 0.0, 0.0, 0.0, 0.0, 0.0, 0.0, 0.0, 0.0, 0.0, 0.0, 0.0, 0.0, 0.0, 0.0, 0.0, 0.0, 0.0, 0.0, 0.0, 0.0, 0.0, 0.0, 0.0, 0.0, 0.0, 0.0, 0.0, 0.0, 0.0, 0.0, 0.0, 0.0, 0.0, 0.0, 0.0, 0.0, 0.0, 0.0, 0.0, 0.0, 0.0, 0.0, 0.0, 0.0, 0.0, 0.0, 0.0, 0.0, 0.0, 0.0, 0.0, 0.0, 0.0, 0.0, 0.0, 0.0, 0.0, 0.0, 0.0, 0.0, 0.0, 0.0, 0.0, 0.0, 0.0, 0.0, 0.0, 0.0, 0.0, 0.0, 0.0, 0.0, 0.0, 0.0, 0.0, 0.0, 0.0, 0.0, 0.0, 0.0, 0.0, 0.0, 0.0, 0.0, 0.0, 0.0, 0.0, 0.0, 0.0, 0.0, 0.0, 0.0, 0.0, 0.0, 0.0, 0.0, 0.0, 0.0, 0.0, 0.0, 0.0, 0.0, 0.0, 0.0, 0.0, 0.0, 0.0, 0.0, 0.0, 0.0, 0.0, 0.0, 0.0, 0.0, 0.0, 0.0, 0.0, 0.0, 0.0, 0.0, 0.0, 0.0, 0.0, 0.0, 0.0, 0.0, 0.0, 0.0, 0.0, 0.0, 0.0, 0.0, 0.0, 0.0, 0.0, 0.0, 0.0, 0.0, 0.0, 0.0, 0.0, 0.0, 0.0, 0.0, 0.0, 0.0, 0.0, 0.0, 0.0, 0.0, 0.0, 0.0, 0.0, 0.0, 0.0, 0.0, 0.0, 0.0, 0.0, 0.0, 0.0, 0.0, 0.0, 0.0, 0.0, 0.0, 0.0, 0.0, 0.0, 0.0, 0.0, 0.0, 0.0, 0.0, 0.0, 0.0, 0.0, 0.0, 0.0, 0.0, 0.0, 0.0, 0.0, 0.0, 0.0, 0.0, 0.0, 0.0, 0.0, 0.0, 0.0, 0.0, 0.0, 0.0, 0.0, 0.0, 0.0, 0.0, 0.0, 0.0, 0.0, 0.0, 0.0, 0.0, 0.0, 0.0, 0.0, 0.0, 0.0, 0.0, 0.0, 0.0, 0.0, 0.0, 0.0, 0.0, 0.0, 0.0, 0.0, 0.0, 0.0, 0.0, 0.0, 0.0, 0.0, 0.0, 0.0, 0.0, 0.0, 0.0, 0.0, 0.0, 0.0, 0.0, 0.0, 0.0, 0.0, 0.0, 0.0, 0.0, 0.0, 0.0, 0.0, 0.0, 0.0, 0.0, 0.0, 0.0, 0.0, 0.0, 0.0, 0.0, 0.0, 0.0, 0.0, 0.0, 0.0, 0.0, 0.0, 0.0, 0.0, 0.0, 0.0, 0.0, 0.0, 0.0, 0.0, 0.0, 0.0, 0.0, 0.0, 0.0, 0.0, 0.0, 0.0, 0.0, 0.0, 0.0, 0.0, 0.0, 0.0, 0.0, 0.0, 0.0, 0.0, 0.0, 0.0, 0.0, 0.0, 0.0, 0.0, 0.0, 0.0, 0.0, 0.0, 0.0, 0.0, 0.0, 0.0, 0.0, 0.0, 0.0, 0.0, 0.0, 0.0, 0.0, 0.0, 0.0, 0.0, 0.0, 0.0, 0.0])
me_id49.materials.append(mat_material_0)
me_id49.materials.append(mat_metal_floor)
me_id49.materials.append(mat_edge_color000255)
me_id49.use_remesh_preserve_volume = False
me_id49.use_remesh_preserve_attributes = False
me_id49.use_mirror_vertex_groups = False
me_id49.update()
me_id35 = bpy.data.meshes.new('ID35')
me_id35.from_pydata([(10.21, 1.641e-15, 13.38), (12.24, 1.259e-15, 10.05)], [(1, 0)], [])
me_id35.materials.append(None)
me_id35.use_remesh_preserve_volume = False
me_id35.use_remesh_preserve_attributes = False
me_id35.use_mirror_vertex_groups = False
me_id35.update()
me_id5 = bpy.data.meshes.new('ID5')
me_id5.from_pydata([], [], [])
me_id5.materials.append(None)
me_id5.use_remesh_preserve_volume = False
me_id5.use_remesh_preserve_attributes = False
me_id5.use_mirror_vertex_groups = False
me_id5.update()
me_id31 = bpy.data.meshes.new('ID31')
me_id31.from_pydata([(7.938, 1.742e-14, 64.57), (7.963, 1.028e-14, 63.78), (8.174, 6.711e-15, 63.53), (8.402, 4.942e-15, 63.67)], [(1, 0), (1, 2), (2, 3)], [])
me_id31.materials.append(None)
me_id31.use_remesh_preserve_volume = False
me_id31.use_remesh_preserve_attributes = False
me_id31.use_mirror_vertex_groups = False
me_id31.update()

# ---- objects
ob_sketchup = bpy.data.objects.new('SketchUp', me_id39)
ob_sketchup_009 = bpy.data.objects.new('SketchUp.009', me_id134)
ob_sketchup_008 = bpy.data.objects.new('SketchUp.008', me_id130)
ob_sketchup_007 = bpy.data.objects.new('SketchUp.007', me_id117)
ob_sketchup_006 = bpy.data.objects.new('SketchUp.006', me_id104)
ob_sketchup_005 = bpy.data.objects.new('SketchUp.005', me_id98)
ob_sketchup_004 = bpy.data.objects.new('SketchUp.004', me_id88)
ob_sketchup_003 = bpy.data.objects.new('SketchUp.003', me_id75)
ob_sketchup_002 = bpy.data.objects.new('SketchUp.002', me_id62)
ob_sketchup_001 = bpy.data.objects.new('SketchUp.001', me_id49)
ob_instance_0_002 = bpy.data.objects.new('instance_0.002', me_id35)
ob_group_0_004 = bpy.data.objects.new('group_0.004', me_id5)
ob_instance_0_001 = bpy.data.objects.new('instance_0.001', me_id31)
ob_group_0_003 = bpy.data.objects.new('group_0.003', me_id5)
ob_lamp = bpy.data.objects.new('Lamp', light_lamp)
ob_camera = bpy.data.objects.new('Camera', cam_camera)

# ---- transforms, parenting, visibility, modifiers, constraints
ob_sketchup.location = (-0.02164, 0.07238, -0.1089)
ob_sketchup.scale = (0.00424, 0.00424, 0.00424)
ob_sketchup.lineart.crease_threshold = 0.0
ob_sketchup_009.parent = ob_sketchup
ob_sketchup_009.matrix_parent_inverse = Matrix(((39.37, 0.0, 0.0, 77.9), (-1.907e-06, 39.37, 0.0, -30.59), (-2.384e-07, 0.0, 39.37, 4.287), (0.0, 0.0, 0.0, 1.0)))
ob_sketchup_009.location = (-4.462, -12.83, -0.1089)
ob_sketchup_009.scale = (0.0254, 0.0254, 0.0254)
ob_sketchup_009.lineart.crease_threshold = 0.0
ob_sketchup_008.parent = ob_sketchup
ob_sketchup_008.matrix_parent_inverse = Matrix(((39.37, 0.0, 0.0, 77.9), (-1.907e-06, 39.37, 0.0, -30.59), (-2.384e-07, 0.0, 39.37, 4.287), (0.0, 0.0, 0.0, 1.0)))
ob_sketchup_008.location = (-4.462, -12.83, -0.1089)
ob_sketchup_008.scale = (0.0254, 0.0254, 0.0254)
ob_sketchup_008.lineart.crease_threshold = 0.0
ob_sketchup_007.parent = ob_sketchup
ob_sketchup_007.matrix_parent_inverse = Matrix(((39.37, 0.0, 0.0, 77.9), (-1.907e-06, 39.37, 0.0, -30.59), (-2.384e-07, 0.0, 39.37, 4.287), (0.0, 0.0, 0.0, 1.0)))
ob_sketchup_007.location = (-4.462, -12.83, -0.1089)
ob_sketchup_007.scale = (0.0254, 0.0254, 0.0254)
ob_sketchup_007.lineart.crease_threshold = 0.0
ob_sketchup_006.parent = ob_sketchup
ob_sketchup_006.matrix_parent_inverse = Matrix(((39.37, 0.0, 0.0, 77.9), (-1.907e-06, 39.37, 0.0, -30.59), (-2.384e-07, 0.0, 39.37, 4.287), (0.0, 0.0, 0.0, 1.0)))
ob_sketchup_006.location = (-4.462, -12.83, -0.1089)
ob_sketchup_006.scale = (0.0254, 0.0254, 0.0254)
ob_sketchup_006.lineart.crease_threshold = 0.0
ob_sketchup_005.parent = ob_sketchup
ob_sketchup_005.matrix_parent_inverse = Matrix(((39.37, 0.0, 0.0, 77.9), (-1.907e-06, 39.37, 0.0, -30.59), (-2.384e-07, 0.0, 39.37, 4.287), (0.0, 0.0, 0.0, 1.0)))
ob_sketchup_005.location = (-4.462, -12.83, -0.1089)
ob_sketchup_005.scale = (0.0254, 0.0254, 0.0254)
ob_sketchup_005.lineart.crease_threshold = 0.0
ob_sketchup_004.parent = ob_sketchup
ob_sketchup_004.matrix_parent_inverse = Matrix(((39.37, 0.0, 0.0, 77.9), (-1.907e-06, 39.37, 0.0, -30.59), (-2.384e-07, 0.0, 39.37, 4.287), (0.0, 0.0, 0.0, 1.0)))
ob_sketchup_004.location = (-4.462, -12.83, -0.1089)
ob_sketchup_004.scale = (0.0254, 0.0254, 0.0254)
ob_sketchup_004.lineart.crease_threshold = 0.0
ob_sketchup_003.parent = ob_sketchup
ob_sketchup_003.matrix_parent_inverse = Matrix(((39.37, 0.0, 0.0, 77.9), (-1.907e-06, 39.37, 0.0, -30.59), (-2.384e-07, 0.0, 39.37, 4.287), (0.0, 0.0, 0.0, 1.0)))
ob_sketchup_003.location = (-4.462, -12.83, -0.1089)
ob_sketchup_003.scale = (0.0254, 0.0254, 0.0254)
ob_sketchup_003.lineart.crease_threshold = 0.0
ob_sketchup_002.parent = ob_sketchup
ob_sketchup_002.matrix_parent_inverse = Matrix(((39.37, 0.0, 0.0, 77.9), (-1.907e-06, 39.37, 0.0, -30.59), (-2.384e-07, 0.0, 39.37, 4.287), (0.0, 0.0, 0.0, 1.0)))
ob_sketchup_002.location = (-4.462, -12.83, -0.1089)
ob_sketchup_002.scale = (0.0254, 0.0254, 0.0254)
ob_sketchup_002.lineart.crease_threshold = 0.0
ob_sketchup_001.parent = ob_sketchup
ob_sketchup_001.matrix_parent_inverse = Matrix(((39.37, 0.0, 0.0, 77.9), (-1.907e-06, 39.37, 0.0, -30.59), (-2.384e-07, 0.0, 39.37, 4.287), (0.0, 0.0, 0.0, 1.0)))
ob_sketchup_001.location = (-4.462, -12.83, -0.1089)
ob_sketchup_001.scale = (0.0254, 0.0254, 0.0254)
ob_sketchup_001.lineart.crease_threshold = 0.0
ob_instance_0_002.parent = ob_sketchup
ob_instance_0_002.matrix_parent_inverse = Matrix(((39.37, 0.0, 0.0, 77.9), (-1.907e-06, 39.37, 0.0, -30.59), (-2.384e-07, 0.0, 39.37, 4.287), (0.0, 0.0, 0.0, 1.0)))
ob_instance_0_002.location = (-3.789, -12.2, -0.06062)
ob_instance_0_002.rotation_euler = (0.0, -0.0, 1.146)
ob_instance_0_002.scale = (0.0254, 0.0254, 0.0254)
ob_instance_0_002.lineart.crease_threshold = 0.0
ob_instance_0_002.material_slots[0].link = 'OBJECT'; ob_instance_0_002.material_slots[0].material = mat_edge_color000255
ob_group_0_004.parent = ob_instance_0_002
ob_group_0_004.matrix_parent_inverse = Matrix(((0.4119, 0.9112, 0.0, -33.4), (-0.9112, 0.4119, 0.0, 13.98), (-3.725e-09, 0.0, 1.0, -1.9), (0.0, 0.0, 0.0, 1.0)))
ob_group_0_004.location = (25.44, 22.33, 47.67)
ob_group_0_004.rotation_euler = (0.0, -0.0, 1.146)
ob_group_0_004.scale = (1.0, 1.0, 1.0)
ob_group_0_004.lineart.crease_threshold = 0.0
ob_group_0_004.material_slots[0].link = 'OBJECT'; ob_group_0_004.material_slots[0].material = mat_edge_color000255
ob_instance_0_001.parent = ob_sketchup
ob_instance_0_001.matrix_parent_inverse = Matrix(((39.37, 0.0, 0.0, 77.9), (-1.907e-06, 39.37, 0.0, -30.59), (-2.384e-07, 0.0, 39.37, 4.287), (0.0, 0.0, 0.0, 1.0)))
ob_instance_0_001.location = (-3.789, -12.2, -0.06062)
ob_instance_0_001.rotation_euler = (0.0, -0.0, 1.146)
ob_instance_0_001.scale = (0.0254, 0.0254, 0.0254)
ob_instance_0_001.lineart.crease_threshold = 0.0
ob_instance_0_001.material_slots[0].link = 'OBJECT'; ob_instance_0_001.material_slots[0].material = mat_edge_color000255
ob_group_0_003.parent = ob_instance_0_001
ob_group_0_003.matrix_parent_inverse = Matrix(((0.4119, 0.9112, 0.0, -33.4), (-0.9112, 0.4119, 0.0, 13.98), (-3.725e-09, 0.0, 1.0, -1.9), (0.0, 0.0, 0.0, 1.0)))
ob_group_0_003.location = (25.44, 22.33, 47.67)
ob_group_0_003.rotation_euler = (0.0, -0.0, 1.146)
ob_group_0_003.scale = (1.0, 1.0, 1.0)
ob_group_0_003.lineart.crease_threshold = 0.0
ob_group_0_003.material_slots[0].link = 'OBJECT'; ob_group_0_003.material_slots[0].material = mat_edge_color000255
ob_lamp.location = (4.076, 1.005, 5.904)
ob_lamp.rotation_euler = (0.6503, 0.05522, 1.866)
ob_lamp.lock_rotations_4d = False
ob_lamp.empty_display_type = 'ARROWS'
ob_lamp.color = (0.0, 0.0, 0.0, 0.0)
ob_lamp.lineart.crease_threshold = 0.0
ob_camera.location = (7.481, -6.508, 5.344)
ob_camera.rotation_euler = (1.109, 0.01082, 0.8149)
ob_camera.lock_rotations_4d = False
ob_camera.empty_display_type = 'ARROWS'
ob_camera.color = (0.0, 0.0, 0.0, 0.0)
ob_camera.display_type = 'WIRE'
ob_camera.lineart.crease_threshold = 0.0

# ---- collection membership
col_collection_1.objects.link(ob_sketchup)
col_collection_1.objects.link(ob_sketchup_009)
col_collection_1.objects.link(ob_sketchup_008)
col_collection_1.objects.link(ob_sketchup_007)
col_collection_1.objects.link(ob_sketchup_006)
col_collection_1.objects.link(ob_sketchup_005)
col_collection_1.objects.link(ob_sketchup_004)
col_collection_1.objects.link(ob_sketchup_003)
col_collection_1.objects.link(ob_sketchup_002)
col_collection_1.objects.link(ob_sketchup_001)
col_collection_1.objects.link(ob_instance_0_002)
col_collection_1.objects.link(ob_group_0_004)
col_collection_1.objects.link(ob_instance_0_001)
col_collection_1.objects.link(ob_group_0_003)
col_collection_1.objects.link(ob_lamp)
col_collection_1.objects.link(ob_camera)

# ---- scene / render settings (as saved in the file)
scene.camera = ob_camera
scene.frame_start = 1; scene.frame_end = 250; scene.frame_set(1)
scene.render.engine = 'BLENDER_EEVEE_NEXT'
scene.render.resolution_percentage = 50
scene.render.dither_intensity = 0.0
scene.cycles.use_denoising = False
scene.cycles.samples = 10
scene.cycles.sampling_pattern = 'TABULATED_SOBOL'
scene.cycles.light_sampling_threshold = 0.0
scene.cycles.use_adaptive_sampling = False
scene.cycles.use_light_tree = False
scene.cycles.blur_glossy = 0.0
scene.cycles.pixel_filter_type = 'GAUSSIAN'
scene.cycles.sample_clamp_indirect = 0.0
scene.view_settings.view_transform = 'Standard'
bpy.context.view_layer.update()
